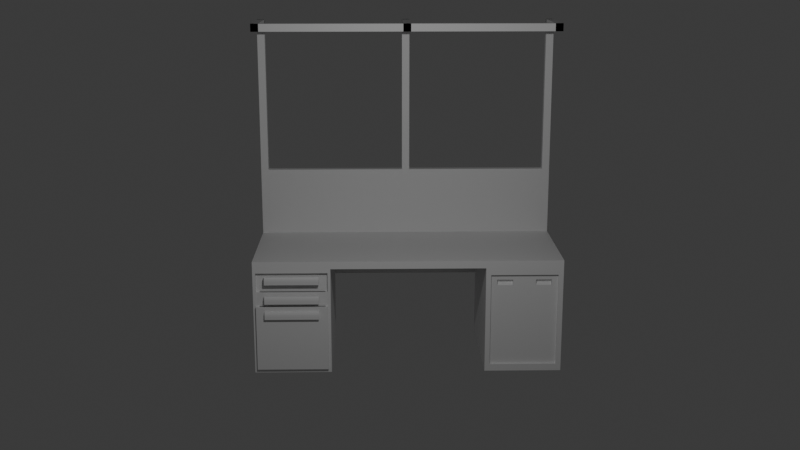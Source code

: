 # Source: etabli.blend  (saved by Blender 4.4.32; exported with 4.5.12 LTS)
import bpy
from mathutils import Matrix  # noqa: F401  (used for matrix-valued properties, if any)

bpy.ops.wm.read_factory_settings(use_empty=True)
scene = bpy.context.scene
scene.name = 'Scene'

# ---- collections
col_collection = bpy.data.collections.new('Collection'); scene.collection.children.link(col_collection)
col_prefab = bpy.data.collections.new('prefab'); col_collection.children.link(col_prefab)
col_etabli = bpy.data.collections.new('etabli'); col_collection.children.link(col_etabli)
col_armoire_gauche = bpy.data.collections.new('armoire gauche'); col_etabli.children.link(col_armoire_gauche)
col_tiroire1 = bpy.data.collections.new('tiroire1'); col_armoire_gauche.children.link(col_tiroire1)
col_tiroire2 = bpy.data.collections.new('tiroire2'); col_armoire_gauche.children.link(col_tiroire2)
col_tiroire3 = bpy.data.collections.new('tiroire3'); col_armoire_gauche.children.link(col_tiroire3)
col_armoire_droite = bpy.data.collections.new('armoire droite'); col_etabli.children.link(col_armoire_droite)
col_environement = bpy.data.collections.new('environement'); col_collection.children.link(col_environement)

# ---- materials (node trees are filled in below, after node groups)
mat_material_002 = bpy.data.materials.new('Material.002')
mat_material_002.alpha_threshold = 0.0
mat_material_002.roughness = 0.5
mat_material_002.line_color = (0.0, 0.0, 0.0, 1.0)
mat_material_011 = bpy.data.materials.new('Material.011')
mat_material_011.alpha_threshold = 0.0
mat_material_011.roughness = 0.5
mat_material_011.line_color = (0.0, 0.0, 0.0, 1.0)
mat_material_004 = bpy.data.materials.new('Material.004')
mat_material_004.alpha_threshold = 0.0
mat_material_004.roughness = 0.5
mat_material_004.line_color = (0.0, 0.0, 0.0, 1.0)
mat_material_013 = bpy.data.materials.new('Material.013')
mat_material_013.alpha_threshold = 0.0
mat_material_013.roughness = 0.5
mat_material_013.line_color = (0.0, 0.0, 0.0, 1.0)
mat_material_003 = bpy.data.materials.new('Material.003')
mat_material_003.alpha_threshold = 0.0
mat_material_003.roughness = 0.5
mat_material_003.line_color = (0.0, 0.0, 0.0, 1.0)
mat_material_008 = bpy.data.materials.new('Material.008')
mat_material_008.alpha_threshold = 0.0
mat_material_008.roughness = 0.5
mat_material_008.line_color = (0.0, 0.0, 0.0, 1.0)
mat_material_010 = bpy.data.materials.new('Material.010')
mat_material_010.alpha_threshold = 0.0
mat_material_010.roughness = 0.5
mat_material_010.line_color = (0.0, 0.0, 0.0, 1.0)
mat_material = bpy.data.materials.new('Material')
mat_material.alpha_threshold = 0.0
mat_material.roughness = 0.5
mat_material.line_color = (0.0, 0.0, 0.0, 1.0)
mat_material_005 = bpy.data.materials.new('Material.005')
mat_material_005.alpha_threshold = 0.0
mat_material_005.roughness = 0.5
mat_material_005.line_color = (0.0, 0.0, 0.0, 1.0)
mat_material_006 = bpy.data.materials.new('Material.006')
mat_material_006.alpha_threshold = 0.0
mat_material_006.roughness = 0.5
mat_material_006.line_color = (0.0, 0.0, 0.0, 1.0)
mat_material_007 = bpy.data.materials.new('Material.007')
mat_material_007.alpha_threshold = 0.0
mat_material_007.roughness = 0.5
mat_material_007.line_color = (0.0, 0.0, 0.0, 1.0)
mat_material_009 = bpy.data.materials.new('Material.009')
mat_material_009.alpha_threshold = 0.0
mat_material_009.roughness = 0.5
mat_material_009.line_color = (0.0, 0.0, 0.0, 1.0)
mat_material_012 = bpy.data.materials.new('Material.012')
mat_material_012.alpha_threshold = 0.0
mat_material_012.roughness = 0.5
mat_material_012.line_color = (0.0, 0.0, 0.0, 1.0)

# ---- material node trees
mat_material_002.use_nodes = True; mat_material_002.node_tree.nodes.clear()
_N = mat_material_002.node_tree.nodes; _L = mat_material_002.node_tree.links
n0 = _N.new('ShaderNodeOutputMaterial'); n0.name = 'Material Output'; n0.location = (300, 300)
n1 = _N.new('ShaderNodeBsdfPrincipled'); n1.name = 'Principled BSDF'; n1.location = (10, 300)
n1.inputs[3].default_value = 1.45
_L.new(n1.outputs[0], n0.inputs[0])
n0.is_active_output = True
mat_material_011.use_nodes = True; mat_material_011.node_tree.nodes.clear()
_N = mat_material_011.node_tree.nodes; _L = mat_material_011.node_tree.links
n0 = _N.new('ShaderNodeOutputMaterial'); n0.name = 'Material Output'; n0.location = (300, 300)
n1 = _N.new('ShaderNodeBsdfPrincipled'); n1.name = 'Principled BSDF'; n1.location = (10, 300)
n1.inputs[3].default_value = 1.45
_L.new(n1.outputs[0], n0.inputs[0])
n0.is_active_output = True
mat_material_004.use_nodes = True; mat_material_004.node_tree.nodes.clear()
_N = mat_material_004.node_tree.nodes; _L = mat_material_004.node_tree.links
n0 = _N.new('ShaderNodeOutputMaterial'); n0.name = 'Material Output'; n0.location = (300, 300)
n1 = _N.new('ShaderNodeBsdfPrincipled'); n1.name = 'Principled BSDF'; n1.location = (10, 300)
n1.inputs[3].default_value = 1.45
_L.new(n1.outputs[0], n0.inputs[0])
n0.is_active_output = True
mat_material_013.use_nodes = True; mat_material_013.node_tree.nodes.clear()
_N = mat_material_013.node_tree.nodes; _L = mat_material_013.node_tree.links
n0 = _N.new('ShaderNodeOutputMaterial'); n0.name = 'Material Output'; n0.location = (300, 300)
n1 = _N.new('ShaderNodeBsdfPrincipled'); n1.name = 'Principled BSDF'; n1.location = (10, 300)
n1.inputs[3].default_value = 1.45
_L.new(n1.outputs[0], n0.inputs[0])
n0.is_active_output = True
mat_material_003.use_nodes = True; mat_material_003.node_tree.nodes.clear()
_N = mat_material_003.node_tree.nodes; _L = mat_material_003.node_tree.links
n0 = _N.new('ShaderNodeOutputMaterial'); n0.name = 'Material Output'; n0.location = (300, 300)
n1 = _N.new('ShaderNodeBsdfPrincipled'); n1.name = 'Principled BSDF'; n1.location = (10, 300)
n1.inputs[3].default_value = 1.45
_L.new(n1.outputs[0], n0.inputs[0])
n0.is_active_output = True
mat_material_008.use_nodes = True; mat_material_008.node_tree.nodes.clear()
_N = mat_material_008.node_tree.nodes; _L = mat_material_008.node_tree.links
n0 = _N.new('ShaderNodeOutputMaterial'); n0.name = 'Material Output'; n0.location = (300, 300)
n1 = _N.new('ShaderNodeBsdfPrincipled'); n1.name = 'Principled BSDF'; n1.location = (10, 300)
n1.inputs[3].default_value = 1.45
_L.new(n1.outputs[0], n0.inputs[0])
n0.is_active_output = True
mat_material_010.use_nodes = True; mat_material_010.node_tree.nodes.clear()
_N = mat_material_010.node_tree.nodes; _L = mat_material_010.node_tree.links
n0 = _N.new('ShaderNodeOutputMaterial'); n0.name = 'Material Output'; n0.location = (300, 300)
n1 = _N.new('ShaderNodeBsdfPrincipled'); n1.name = 'Principled BSDF'; n1.location = (10, 300)
n1.inputs[3].default_value = 1.45
_L.new(n1.outputs[0], n0.inputs[0])
n0.is_active_output = True
mat_material.use_nodes = True; mat_material.node_tree.nodes.clear()
_N = mat_material.node_tree.nodes; _L = mat_material.node_tree.links
n0 = _N.new('ShaderNodeOutputMaterial'); n0.name = 'Material Output'; n0.location = (300, 300)
n1 = _N.new('ShaderNodeBsdfPrincipled'); n1.name = 'Principled BSDF'; n1.location = (10, 300)
n1.inputs[3].default_value = 1.45
_L.new(n1.outputs[0], n0.inputs[0])
n0.is_active_output = True
mat_material_005.use_nodes = True; mat_material_005.node_tree.nodes.clear()
_N = mat_material_005.node_tree.nodes; _L = mat_material_005.node_tree.links
n0 = _N.new('ShaderNodeOutputMaterial'); n0.name = 'Material Output'; n0.location = (300, 300)
n1 = _N.new('ShaderNodeBsdfPrincipled'); n1.name = 'Principled BSDF'; n1.location = (10, 300)
n1.inputs[3].default_value = 1.45
_L.new(n1.outputs[0], n0.inputs[0])
n0.is_active_output = True
mat_material_006.use_nodes = True; mat_material_006.node_tree.nodes.clear()
_N = mat_material_006.node_tree.nodes; _L = mat_material_006.node_tree.links
n0 = _N.new('ShaderNodeOutputMaterial'); n0.name = 'Material Output'; n0.location = (300, 300)
n1 = _N.new('ShaderNodeBsdfPrincipled'); n1.name = 'Principled BSDF'; n1.location = (10, 300)
n1.inputs[3].default_value = 1.45
_L.new(n1.outputs[0], n0.inputs[0])
n0.is_active_output = True
mat_material_007.use_nodes = True; mat_material_007.node_tree.nodes.clear()
_N = mat_material_007.node_tree.nodes; _L = mat_material_007.node_tree.links
n0 = _N.new('ShaderNodeOutputMaterial'); n0.name = 'Material Output'; n0.location = (300, 300)
n1 = _N.new('ShaderNodeBsdfPrincipled'); n1.name = 'Principled BSDF'; n1.location = (10, 300)
n1.inputs[3].default_value = 1.45
_L.new(n1.outputs[0], n0.inputs[0])
n0.is_active_output = True
mat_material_009.use_nodes = True; mat_material_009.node_tree.nodes.clear()
_N = mat_material_009.node_tree.nodes; _L = mat_material_009.node_tree.links
n0 = _N.new('ShaderNodeOutputMaterial'); n0.name = 'Material Output'; n0.location = (300, 300)
n1 = _N.new('ShaderNodeBsdfPrincipled'); n1.name = 'Principled BSDF'; n1.location = (10, 300)
n1.inputs[3].default_value = 1.45
_L.new(n1.outputs[0], n0.inputs[0])
n0.is_active_output = True
mat_material_012.use_nodes = True; mat_material_012.node_tree.nodes.clear()
_N = mat_material_012.node_tree.nodes; _L = mat_material_012.node_tree.links
n0 = _N.new('ShaderNodeOutputMaterial'); n0.name = 'Material Output'; n0.location = (300, 300)
n1 = _N.new('ShaderNodeBsdfPrincipled'); n1.name = 'Principled BSDF'; n1.location = (10, 300)
n1.inputs[3].default_value = 1.45
_L.new(n1.outputs[0], n0.inputs[0])
n0.is_active_output = True

# ---- world
world_world = bpy.data.worlds.new('World'); scene.world = world_world
world_world.use_nodes = True; world_world.node_tree.nodes.clear()
_N = world_world.node_tree.nodes; _L = world_world.node_tree.links
n0 = _N.new('ShaderNodeOutputWorld'); n0.name = 'World Output'; n0.location = (300, 300)
n1 = _N.new('ShaderNodeBackground'); n1.name = 'Background'; n1.location = (10, 300)
n1.inputs[0].default_value = (0.05088, 0.05088, 0.05088, 1.0)
_L.new(n1.outputs[0], n0.inputs[0])
n0.is_active_output = True
world_world.color = (0.05088, 0.05088, 0.05088)
world_world.sun_shadow_jitter_overblur = 0.0

# ---- cameras
cam_camera = bpy.data.cameras.new('Camera')
cam_camera.clip_end = 100.0
cam_camera.ortho_scale = 7.314

# ---- lights
light_light = bpy.data.lights.new('Light', 'POINT')
light_light.energy = 1000.0
light_light.shadow_soft_size = 0.1

# ---- meshes
me_cube_002 = bpy.data.meshes.new('Cube.002')
me_cube_002.from_pydata([(1.0, 0.8689, 0.8689), (1.0, 0.8689, -0.8689), (1.0, -0.8689, 0.8689), (1.0, -0.8689, -0.8689), (-1.0, 1.0, 1.0), (-1.0, 1.0, -1.0), (-1.0, -1.0, 1.0), (-1.0, -1.0, -1.0), (1.0, 1.0, 1.0), (1.0, 1.0, -1.0), (1.0, -1.0, 1.0), (1.0, -1.0, -1.0), (0.8871, 0.8689, 0.8689), (0.8871, 0.8689, -0.8689), (0.8871, -0.8689, 0.8689), (0.8871, -0.8689, -0.8689), (0.9556, 0.8689, 0.8689), (0.9556, 0.8689, -0.8689), (0.9556, -0.8689, 0.8689), (0.9556, -0.8689, -0.8689)], [], [(8, 4, 6, 10), (11, 10, 6, 7), (7, 6, 4, 5), (5, 9, 11, 7), (0, 2, 14, 12), (5, 4, 8, 9), (0, 1, 9, 8), (3, 2, 10, 11), (2, 0, 8, 10), (1, 3, 11, 9), (15, 13, 17, 19), (1, 0, 12, 13), (3, 1, 13, 15), (2, 3, 15, 14), (17, 16, 18, 19), (14, 15, 19, 18), (12, 14, 18, 16), (13, 12, 16, 17)])
_uv = me_cube_002.uv_layers.new(name='UVMap')
_uv.uv.foreach_set('vector', [0.625, 0.5, 0.875, 0.5, 0.875, 0.75, 0.625, 0.75, 0.375, 0.75, 0.625, 0.75, 0.625, 1.0, 0.375, 1.0, 0.375, 0.0, 0.625, 0.0, 0.625, 0.25, 0.375, 0.25, 0.125, 0.5, 0.375, 0.5, 0.375, 0.75, 0.125, 0.75, 0.6086, 0.5164, 0.6086, 0.7336, 0.6086, 0.7336, 0.6086, 0.5164, 0.375, 0.25, 0.625, 0.25, 0.625, 0.5, 0.375, 0.5, 0.6086, 0.5164, 0.3914, 0.5164, 0.375, 0.5, 0.625, 0.5, 0.3914, 0.7336, 0.6086, 0.7336, 0.625, 0.75, 0.375, 0.75, 0.6086, 0.7336, 0.6086, 0.5164, 0.625, 0.5, 0.625, 0.75, 0.3914, 0.5164, 0.3914, 0.7336, 0.375, 0.75, 0.375, 0.5, 0.3914, 0.7336, 0.3914, 0.5164, 0.3914, 0.5164, 0.3914, 0.7336, 0.3914, 0.5164, 0.6086, 0.5164, 0.6086, 0.5164, 0.3914, 0.5164, 0.3914, 0.7336, 0.3914, 0.5164, 0.3914, 0.5164, 0.3914, 0.7336, 0.6086, 0.7336, 0.3914, 0.7336, 0.3914, 0.7336, 0.6086, 0.7336, 0.3914, 0.5164, 0.6086, 0.5164, 0.6086, 0.7336, 0.3914, 0.7336, 0.6086, 0.7336, 0.3914, 0.7336, 0.3914, 0.7336, 0.6086, 0.7336, 0.6086, 0.5164, 0.6086, 0.7336, 0.6086, 0.7336, 0.6086, 0.5164, 0.3914, 0.5164, 0.6086, 0.5164, 0.6086, 0.5164, 0.3914, 0.5164])
me_cube_002.materials.append(mat_material_002)
me_cube_002.use_mirror_vertex_groups = False
me_cube_002.update()
me_cube_013 = bpy.data.meshes.new('Cube.013')
me_cube_013.from_pydata([(-1.0, -1.0, -1.0), (-1.0, -1.0, 1.0), (-1.0, 1.0, -1.0), (-1.0, 1.0, 1.0), (1.0, -1.0, -1.0), (1.0, 1.0, -1.0), (1.0, -1.0, -0.1561), (-0.1561, -1.0, 1.0), (0.912, -1.0, 0.2863), (0.6614, -1.0, 0.6614), (0.2863, -1.0, 0.912), (-0.1561, 1.0, 1.0), (1.0, 1.0, -0.1561), (0.2863, 1.0, 0.912), (0.6614, 1.0, 0.6614), (0.912, 1.0, 0.2863)], [], [(0, 1, 3, 2), (4, 6, 8, 9, 10, 7, 1, 0), (2, 3, 11, 13, 14, 15, 12, 5), (2, 5, 4, 0), (5, 12, 6, 4), (11, 7, 10, 13), (13, 10, 9, 14), (14, 9, 8, 15), (15, 8, 6, 12), (11, 3, 1, 7)])
_uv = me_cube_013.uv_layers.new(name='UVMap')
_uv.uv.foreach_set('vector', [0.375, 0.0, 0.625, 0.0, 0.625, 0.25, 0.375, 0.25, 0.375, 0.75, 0.4805, 0.75, 0.5358, 0.761, 0.5827, 0.7923, 0.614, 0.8392, 0.625, 0.8945, 0.625, 1.0, 0.375, 1.0, 0.375, 0.25, 0.625, 0.25, 0.625, 0.3555, 0.614, 0.4108, 0.5827, 0.4577, 0.5358, 0.489, 0.4805, 0.5, 0.375, 0.5, 0.125, 0.5, 0.375, 0.5, 0.375, 0.75, 0.125, 0.75, 0.375, 0.5, 0.4805, 0.5, 0.4805, 0.75, 0.375, 0.75, 0.7695, 0.5, 0.7695, 0.75, 0.7142, 0.75, 0.7142, 0.5, 0.7142, 0.5, 0.7142, 0.75, 0.625, 0.75, 0.625, 0.5, 0.625, 0.5, 0.625, 0.75, 0.5358, 0.75, 0.5358, 0.5, 0.5358, 0.5, 0.5358, 0.75, 0.4805, 0.75, 0.4805, 0.5, 0.7695, 0.5, 0.875, 0.5, 0.875, 0.75, 0.7695, 0.75])
me_cube_013.update()
me_cube_001 = bpy.data.meshes.new('Cube.001')
me_cube_001.from_pydata([(-1.0, -1.0, -1.0), (-1.0, -1.0, 1.0), (-1.0, 1.0, -1.0), (-1.0, 1.0, 1.0), (1.0, -0.925, -0.925), (1.0, -0.925, 0.925), (1.0, 0.925, -0.925), (1.0, 0.925, 0.925), (1.0, 1.0, 1.0), (1.0, 1.0, -1.0), (1.0, -1.0, -1.0), (1.0, -1.0, 1.0), (0.9399, 0.925, 0.925), (0.9399, 0.925, -0.925), (0.9399, -0.925, -0.925), (0.9399, -0.925, 0.925), (-1.0, -1.0, 0.8054), (-1.0, 1.0, 0.8054), (1.0, 1.0, 0.8054), (1.0, -1.0, 0.8054), (1.0, 0.925, 0.745), (1.0, -0.925, 0.745), (0.9399, 0.925, 0.745), (0.9399, -0.925, 0.745), (-1.0, 1.0, 0.6051), (1.0, 1.0, 0.6051), (1.0, -1.0, 0.6051), (1.0, 0.925, 0.5598), (1.0, -0.925, 0.5598), (0.9399, 0.925, 0.5598), (0.9399, -0.925, 0.5598), (-1.0, -1.0, 0.6051), (-1.0, 1.0, 0.3174), (1.0, 1.0, 0.3174), (1.0, -1.0, 0.3174), (1.0, 0.925, 0.2936), (1.0, -0.925, 0.2936), (0.9399, 0.925, 0.2936), (0.9399, -0.925, 0.2936), (-1.0, -1.0, 0.3174), (-1.0, -0.9007, -1.0), (-1.0, -0.9007, 1.0), (1.0, -0.9007, -1.0), (1.0, -0.9007, 1.0), (1.0, -0.8332, -0.925), (1.0, -0.8332, 0.925), (0.9399, -0.8332, -0.925), (0.9399, -0.8332, 0.925), (0.9399, -0.8332, 0.745), (-1.0, -0.9007, 0.8054), (-1.0, -0.9007, 0.6051), (0.9399, -0.8332, 0.5598), (0.9399, -0.8332, 0.2936), (-1.0, -0.9007, 0.3174), (-1.0, 0.9369, 1.0), (1.0, 0.9369, -1.0), (1.0, 0.8667, -0.925), (0.9399, 0.8667, -0.925), (-1.0, 0.9369, 0.8054), (-1.0, 0.9369, 0.6051), (-1.0, 0.9369, 0.3174), (-1.0, 0.9369, -1.0), (1.0, 0.9369, 1.0), (1.0, 0.8667, 0.925), (0.9399, 0.8667, 0.925), (0.9399, 0.8667, 0.745), (0.9399, 0.8667, 0.5598), (0.9399, 0.8667, 0.2936), (0.9946, -0.8332, 0.5598), (0.9946, -0.925, 0.5598), (0.9946, 0.925, 0.5598), (0.9946, 0.925, 0.2936), (0.9946, -0.925, 0.2936), (0.9946, -0.8332, 0.2936), (0.9946, 0.8667, 0.5598), (0.9946, 0.8667, 0.2936), (0.9709, 0.8667, 0.2936), (0.9709, 0.925, 0.2936), (0.9709, -0.925, 0.2936), (0.9709, -0.925, 0.5598), (0.9709, -0.8332, 0.2936), (0.9709, -0.8332, 0.5598), (0.9709, 0.8667, 0.5598), (0.9709, 0.925, 0.5598), (0.9399, 0.925, -0.925), (0.9399, -0.925, -0.925), (0.9399, 0.925, 0.2936), (0.9399, -0.925, 0.2936), (1.051, 0.925, 0.2936), (1.051, 0.925, -0.925), (1.051, -0.925, -0.925), (1.051, -0.925, 0.2936), (1.022, 0.925, 0.2936), (1.022, 0.925, -0.925), (1.022, -0.925, 0.2936), (1.022, -0.925, -0.925), (0.9399, -0.8332, -0.925), (0.9399, -0.8332, 0.2936), (1.051, -0.8332, -0.925), (1.051, -0.8332, 0.2936), (1.022, -0.8332, -0.925), (1.022, -0.8332, 0.2936), (0.9399, 0.8667, -0.925), (1.051, 0.8667, -0.925), (1.022, 0.8667, 0.2936), (0.9399, 0.8667, 0.2936), (1.051, 0.8667, 0.2936), (1.022, 0.8667, -0.925)], [], [(58, 54, 3, 17), (17, 3, 8, 18), (56, 6, 13, 57), (19, 11, 1, 16), (40, 42, 10, 0), (43, 41, 1, 11), (35, 6, 9, 33), (44, 4, 10, 42), (63, 7, 8, 62), (21, 5, 11, 19), (48, 47, 15, 23), (45, 5, 15, 47), (20, 7, 12, 22), (36, 4, 14, 38), (5, 21, 23, 15), (27, 20, 22, 29), (51, 48, 23, 30), (28, 21, 19, 26), (7, 20, 18, 8), (26, 19, 16, 31), (24, 17, 18, 25), (59, 58, 17, 24), (60, 59, 24, 32), (32, 24, 25, 33), (34, 26, 31, 39), (36, 28, 26, 34), (80, 76, 75, 73), (35, 27, 29, 37), (21, 28, 30, 23), (20, 27, 25, 18), (6, 35, 37, 13), (4, 36, 34, 10), (10, 34, 39, 0), (2, 32, 33, 9), (61, 60, 32, 2), (28, 36, 38, 30), (27, 35, 33, 25), (73, 68, 69, 72), (0, 39, 53, 40), (79, 78, 72, 69), (39, 31, 50, 53), (31, 16, 49, 50), (66, 65, 48, 51), (63, 45, 47, 64), (65, 64, 47, 48), (5, 45, 43, 11), (56, 44, 42, 55), (62, 54, 41, 43), (61, 55, 42, 40), (4, 44, 46, 14), (16, 1, 41, 49), (2, 9, 55, 61), (8, 3, 54, 62), (6, 56, 55, 9), (22, 12, 64, 65), (7, 63, 64, 12), (29, 22, 65, 66), (76, 77, 71, 75), (40, 53, 60, 61), (53, 50, 59, 60), (50, 49, 58, 59), (45, 63, 62, 43), (44, 56, 57, 46), (49, 41, 54, 58), (75, 74, 68, 73), (71, 70, 74, 75), (78, 80, 73, 72), (81, 79, 69, 68), (83, 82, 74, 70), (77, 83, 70, 71), (82, 81, 68, 74), (52, 34, 39, 53, 60, 32, 33, 67), (37, 29, 83, 77), (29, 66, 82, 83), (51, 30, 79, 81), (38, 52, 80, 78), (67, 37, 77, 76), (30, 38, 78, 79), (52, 67, 76, 80), (93, 92, 88, 89), (98, 99, 91, 90), (101, 94, 91, 99), (94, 95, 90, 91), (107, 93, 89, 103), (102, 84, 93, 107), (87, 85, 95, 94), (97, 87, 94, 101), (84, 86, 92, 93), (85, 96, 100, 95), (95, 100, 98, 90), (104, 101, 99, 106), (103, 106, 99, 98), (89, 88, 106, 103), (92, 104, 106, 88), (86, 105, 104, 92), (96, 102, 107, 100), (100, 107, 103, 98)])
_uv = me_cube_001.uv_layers.new(name='UVMap')
_uv.uv.foreach_set('vector', [0.6007, 0.2421, 0.625, 0.2421, 0.625, 0.25, 0.6007, 0.25, 0.6007, 0.25, 0.625, 0.25, 0.625, 0.5, 0.6007, 0.5, 0.3844, 0.5167, 0.3844, 0.5094, 0.3844, 0.5094, 0.3844, 0.5167, 0.6007, 0.75, 0.625, 0.75, 0.625, 1.0, 0.6007, 1.0, 0.125, 0.7376, 0.375, 0.7376, 0.375, 0.75, 0.125, 0.75, 0.625, 0.7376, 0.875, 0.7376, 0.875, 0.75, 0.625, 0.75, 0.5367, 0.5094, 0.3844, 0.5094, 0.375, 0.5, 0.5397, 0.5, 0.3844, 0.7291, 0.3844, 0.7406, 0.375, 0.75, 0.375, 0.7376, 0.6156, 0.5167, 0.6156, 0.5094, 0.625, 0.5, 0.625, 0.5079, 0.5931, 0.7406, 0.6156, 0.7406, 0.625, 0.75, 0.6007, 0.75, 0.5931, 0.7291, 0.6156, 0.7291, 0.6156, 0.7406, 0.5931, 0.7406, 0.6156, 0.7291, 0.6156, 0.7406, 0.6156, 0.7406, 0.6156, 0.7291, 0.5931, 0.5094, 0.6156, 0.5094, 0.6156, 0.5094, 0.5931, 0.5094, 0.5367, 0.7406, 0.3844, 0.7406, 0.3844, 0.7406, 0.5367, 0.7406, 0.6156, 0.7406, 0.5931, 0.7406, 0.5931, 0.7406, 0.6156, 0.7406, 0.57, 0.5094, 0.5931, 0.5094, 0.5931, 0.5094, 0.57, 0.5094, 0.57, 0.7291, 0.5931, 0.7291, 0.5931, 0.7406, 0.57, 0.7406, 0.57, 0.7406, 0.5931, 0.7406, 0.6007, 0.75, 0.5756, 0.75, 0.6156, 0.5094, 0.5931, 0.5094, 0.6007, 0.5, 0.625, 0.5, 0.5756, 0.75, 0.6007, 0.75, 0.6007, 1.0, 0.5756, 1.0, 0.5756, 0.25, 0.6007, 0.25, 0.6007, 0.5, 0.5756, 0.5, 0.5756, 0.2421, 0.6007, 0.2421, 0.6007, 0.25, 0.5756, 0.25, 0.5397, 0.2421, 0.5756, 0.2421, 0.5756, 0.25, 0.5397, 0.25, 0.5397, 0.25, 0.5756, 0.25, 0.5756, 0.5, 0.5397, 0.5, 0.5397, 0.75, 0.5756, 0.75, 0.5756, 1.0, 0.5397, 1.0, 0.5367, 0.7406, 0.57, 0.7406, 0.5756, 0.75, 0.5397, 0.75, 0.0, 0.0, 0.0, 0.0, 0.0, 0.0, 0.0, 0.0, 0.5367, 0.5094, 0.57, 0.5094, 0.57, 0.5094, 0.5367, 0.5094, 0.5931, 0.7406, 0.57, 0.7406, 0.57, 0.7406, 0.5931, 0.7406, 0.5931, 0.5094, 0.57, 0.5094, 0.5756, 0.5, 0.6007, 0.5, 0.3844, 0.5094, 0.5367, 0.5094, 0.5367, 0.5094, 0.3844, 0.5094, 0.3844, 0.7406, 0.5367, 0.7406, 0.5397, 0.75, 0.375, 0.75, 0.375, 0.75, 0.5397, 0.75, 0.5397, 1.0, 0.375, 1.0, 0.375, 0.25, 0.5397, 0.25, 0.5397, 0.5, 0.375, 0.5, 0.375, 0.2421, 0.5397, 0.2421, 0.5397, 0.25, 0.375, 0.25, 0.57, 0.7406, 0.5367, 0.7406, 0.5367, 0.7406, 0.57, 0.7406, 0.57, 0.5094, 0.5367, 0.5094, 0.5397, 0.5, 0.5756, 0.5, 0.5367, 0.7291, 0.57, 0.7291, 0.57, 0.7406, 0.5367, 0.7406, 0.375, 0.0, 0.5397, 0.0, 0.5397, 0.01241, 0.375, 0.01241, 0.57, 0.7406, 0.5367, 0.7406, 0.5367, 0.7406, 0.57, 0.7406, 0.5397, 0.0, 0.5756, 0.0, 0.5756, 0.01241, 0.5397, 0.01241, 0.5756, 0.0, 0.6007, 0.0, 0.6007, 0.01241, 0.5756, 0.01241, 0.57, 0.5167, 0.5931, 0.5167, 0.5931, 0.7291, 0.57, 0.7291, 0.6156, 0.5167, 0.6156, 0.7291, 0.6156, 0.7291, 0.6156, 0.5167, 0.5931, 0.5167, 0.6156, 0.5167, 0.6156, 0.7291, 0.5931, 0.7291, 0.6156, 0.7406, 0.6156, 0.7291, 0.625, 0.7376, 0.625, 0.75, 0.3844, 0.5167, 0.3844, 0.7291, 0.375, 0.7376, 0.375, 0.5079, 0.625, 0.5079, 0.875, 0.5079, 0.875, 0.7376, 0.625, 0.7376, 0.125, 0.5079, 0.375, 0.5079, 0.375, 0.7376, 0.125, 0.7376, 0.3844, 0.7406, 0.3844, 0.7291, 0.3844, 0.7291, 0.3844, 0.7406, 0.6007, 0.0, 0.625, 0.0, 0.625, 0.01241, 0.6007, 0.01241, 0.125, 0.5, 0.375, 0.5, 0.375, 0.5079, 0.125, 0.5079, 0.625, 0.5, 0.875, 0.5, 0.875, 0.5079, 0.625, 0.5079, 0.3844, 0.5094, 0.3844, 0.5167, 0.375, 0.5079, 0.375, 0.5, 0.5931, 0.5094, 0.6156, 0.5094, 0.6156, 0.5167, 0.5931, 0.5167, 0.6156, 0.5094, 0.6156, 0.5167, 0.6156, 0.5167, 0.6156, 0.5094, 0.57, 0.5094, 0.5931, 0.5094, 0.5931, 0.5167, 0.57, 0.5167, 0.5367, 0.5167, 0.5367, 0.5094, 0.5367, 0.5094, 0.5367, 0.5167, 0.375, 0.01241, 0.5397, 0.01241, 0.5397, 0.2421, 0.375, 0.2421, 0.5397, 0.01241, 0.5756, 0.01241, 0.5756, 0.2421, 0.5397, 0.2421, 0.5756, 0.01241, 0.6007, 0.01241, 0.6007, 0.2421, 0.5756, 0.2421, 0.6156, 0.7291, 0.6156, 0.5167, 0.625, 0.5079, 0.625, 0.7376, 0.3844, 0.7291, 0.3844, 0.5167, 0.3844, 0.5167, 0.3844, 0.7291, 0.6007, 0.01241, 0.625, 0.01241, 0.625, 0.2421, 0.6007, 0.2421, 0.5367, 0.5167, 0.57, 0.5167, 0.57, 0.7291, 0.5367, 0.7291, 0.5367, 0.5094, 0.57, 0.5094, 0.57, 0.5167, 0.5367, 0.5167, 0.5367, 0.7406, 0.5367, 0.7291, 0.5367, 0.7291, 0.5367, 0.7406, 0.57, 0.7291, 0.57, 0.7406, 0.57, 0.7406, 0.57, 0.7291, 0.57, 0.5094, 0.57, 0.5167, 0.57, 0.5167, 0.57, 0.5094, 0.5367, 0.5094, 0.57, 0.5094, 0.57, 0.5094, 0.5367, 0.5094, 0.57, 0.5167, 0.57, 0.7291, 0.57, 0.7291, 0.57, 0.5167, 0.0, 0.0, 0.0, 0.0, 0.0, 0.0, 0.0, 0.0, 0.0, 0.0, 0.0, 0.0, 0.0, 0.0, 0.0, 0.0, 0.5367, 0.5094, 0.57, 0.5094, 0.57, 0.5094, 0.5367, 0.5094, 0.57, 0.5094, 0.57, 0.5167, 0.57, 0.5167, 0.57, 0.5094, 0.57, 0.7291, 0.57, 0.7406, 0.57, 0.7406, 0.57, 0.7291, 0.5367, 0.7406, 0.5367, 0.7291, 0.5367, 0.7291, 0.5367, 0.7406, 0.5367, 0.5167, 0.5367, 0.5094, 0.5367, 0.5094, 0.5367, 0.5167, 0.57, 0.7406, 0.5367, 0.7406, 0.5367, 0.7406, 0.57, 0.7406, 0.0, 0.0, 0.0, 0.0, 0.0, 0.0, 0.0, 0.0, 0.3844, 0.5094, 0.5367, 0.5094, 0.5367, 0.5094, 0.3844, 0.5094, 0.3844, 0.7291, 0.5367, 0.7291, 0.5367, 0.7406, 0.3844, 0.7406, 0.5367, 0.7291, 0.5367, 0.7406, 0.5367, 0.7406, 0.5367, 0.7291, 0.5367, 0.7406, 0.3844, 0.7406, 0.3844, 0.7406, 0.5367, 0.7406, 0.3844, 0.5167, 0.3844, 0.5094, 0.3844, 0.5094, 0.3844, 0.5167, 0.3844, 0.5167, 0.3844, 0.5094, 0.3844, 0.5094, 0.3844, 0.5167, 0.5367, 0.7406, 0.3844, 0.7406, 0.3844, 0.7406, 0.5367, 0.7406, 0.5367, 0.7291, 0.5367, 0.7406, 0.5367, 0.7406, 0.5367, 0.7291, 0.3844, 0.5094, 0.5367, 0.5094, 0.5367, 0.5094, 0.3844, 0.5094, 0.3844, 0.7406, 0.3844, 0.7291, 0.3844, 0.7291, 0.3844, 0.7406, 0.3844, 0.7406, 0.3844, 0.7291, 0.3844, 0.7291, 0.3844, 0.7406, 0.5367, 0.5167, 0.5367, 0.7291, 0.5367, 0.7291, 0.5367, 0.5167, 0.3844, 0.5167, 0.5367, 0.5167, 0.5367, 0.7291, 0.3844, 0.7291, 0.3844, 0.5094, 0.5367, 0.5094, 0.5367, 0.5167, 0.3844, 0.5167, 0.5367, 0.5094, 0.5367, 0.5167, 0.5367, 0.5167, 0.5367, 0.5094, 0.5367, 0.5094, 0.5367, 0.5167, 0.5367, 0.5167, 0.5367, 0.5094, 0.3844, 0.7291, 0.3844, 0.5167, 0.3844, 0.5167, 0.3844, 0.7291, 0.3844, 0.7291, 0.3844, 0.5167, 0.3844, 0.5167, 0.3844, 0.7291])
me_cube_001.update()
me_cube_014 = bpy.data.meshes.new('Cube.014')
me_cube_014.from_pydata([(1.0, 0.8689, 0.8689), (0.9057, -0.7, 0.7143), (0.9057, 0.3, 0.7143), (1.0, 0.8689, -0.8689), (0.9057, -0.3, 0.7143), (1.0, -0.8689, 0.8689), (0.9057, 0.7, 0.7143), (1.0, -0.8689, -0.8689), (-1.0, 1.0, 1.0), (-1.0, 1.0, -1.0), (-1.0, -1.0, 1.0), (-1.0, -1.0, -1.0), (1.0, 1.0, 1.0), (1.0, 1.0, -1.0), (1.0, -1.0, 1.0), (1.0, -1.0, -1.0), (0.8871, 0.8689, 0.8689), (0.8871, 0.8689, -0.8689), (0.8871, -0.8689, 0.8689), (0.8871, -0.8689, -0.8689), (0.9556, 0.8689, 0.8689), (0.9556, 0.8689, -0.8689), (0.9556, -0.8689, 0.8689), (0.9556, -0.8689, -0.8689), (0.9556, 0.3, 0.7677), (0.9556, 0.3, 0.6609), (0.9556, 0.7, 0.6609), (0.9556, 0.7, 0.7677), (0.9556, -0.7, 0.7677), (0.9556, -0.7, 0.6609), (0.9556, -0.3, 0.7677), (0.9556, -0.3, 0.6609), (1.0, 7.0, 0.2857), (-1.0, 7.0, 0.2857), (1.0, -1.0, 1.071), (1.0, -1.0, 0.2857), (1.0, -0.8, 1.071), (1.0, 6.8, 1.071), (1.0, 2.9, 1.071), (1.0, 7.0, 1.071), (1.0, 3.1, 1.071), (-1.0, -1.0, 1.071), (-1.0, -1.0, 0.2857), (-1.0, -0.8, 1.071), (-1.0, 6.8, 1.071), (-1.0, 7.0, 1.071), (-1.0, 2.9, 1.071), (-1.0, 3.1, 1.071), (1.0, 3.1, 2.429), (1.0, 2.9, 2.429), (-1.0, 2.9, 2.429), (-1.0, 3.1, 2.429), (1.0, 6.8, 2.429), (-1.0, 6.8, 2.429), (1.0, -0.8, 2.429), (-1.0, -0.8, 2.429), (1.0, 6.869, 0.8689), (0.9057, 5.3, 0.7143), (0.9057, 6.3, 0.7143), (1.0, 6.869, -0.8689), (0.9057, 5.7, 0.7143), (1.0, 5.131, 0.8689), (0.9057, 6.7, 0.7143), (1.0, 5.131, -0.8689), (-1.0, 7.0, 1.0), (-1.0, 7.0, -1.0), (-1.0, 5.0, 1.0), (-1.0, 5.0, -1.0), (1.0, 7.0, 1.0), (1.0, 7.0, -1.0), (1.0, 5.0, 1.0), (1.0, 5.0, -1.0), (0.8871, 6.869, 0.8689), (0.8871, 6.869, -0.8689), (0.8871, 5.131, 0.8689), (0.8871, 5.131, -0.8689), (0.9556, 6.869, 0.8689), (0.9556, 6.869, -0.8689), (0.9556, 5.131, 0.8689), (0.9556, 5.131, -0.8689), (0.9556, 6.3, 0.7677), (0.9556, 6.3, 0.6609), (0.9556, 6.7, 0.6609), (0.9556, 6.7, 0.7677), (0.9556, 5.3, 0.7677), (0.9556, 5.3, 0.6609), (0.9556, 5.7, 0.7677), (0.9556, 5.7, 0.6609)], [], [(12, 8, 10, 14), (15, 14, 10, 11), (11, 10, 8, 9), (9, 13, 15, 11), (0, 5, 18, 16), (9, 8, 12, 13), (0, 3, 13, 12), (7, 5, 14, 15), (5, 0, 12, 14), (3, 7, 15, 13), (19, 17, 21, 23), (3, 0, 16, 17), (7, 3, 17, 19), (5, 7, 19, 18), (29, 28, 22, 23, 21, 20, 27, 26, 25, 24, 30, 31), (30, 24, 22, 28), (27, 20, 22, 24), (18, 19, 23, 22), (16, 18, 22, 20), (17, 16, 20, 21), (24, 2, 6, 27), (6, 26, 27), (2, 24, 25), (26, 6, 2, 25), (28, 1, 4, 30), (4, 31, 30), (1, 28, 29), (31, 4, 1, 29), (36, 34, 35, 32, 39, 37, 52, 48, 40, 38, 49, 54), (41, 42, 35, 34), (51, 48, 52, 53), (49, 50, 55, 54), (51, 53, 44, 45, 33, 42, 41, 43, 55, 50, 46, 47), (33, 32, 35, 42), (32, 33, 45, 39), (50, 49, 38, 46), (38, 40, 47, 46), (48, 51, 47, 40), (53, 52, 37, 44), (44, 37, 39, 45), (36, 43, 41, 34), (54, 55, 43, 36), (68, 64, 66, 70), (71, 70, 66, 67), (67, 66, 64, 65), (65, 69, 71, 67), (56, 61, 74, 72), (65, 64, 68, 69), (56, 59, 69, 68), (63, 61, 70, 71), (61, 56, 68, 70), (59, 63, 71, 69), (75, 73, 77, 79), (59, 56, 72, 73), (63, 59, 73, 75), (61, 63, 75, 74), (85, 84, 78, 79, 77, 76, 83, 82, 81, 80, 86, 87), (86, 80, 78, 84), (83, 76, 78, 80), (74, 75, 79, 78), (72, 74, 78, 76), (73, 72, 76, 77), (80, 58, 62, 83), (62, 82, 83), (58, 80, 81), (82, 62, 58, 81), (84, 57, 60, 86), (60, 87, 86), (57, 84, 85), (87, 60, 57, 85)])
me_cube_014.polygons.foreach_set('material_index', [0, 0, 0, 0, 0, 0, 0, 0, 0, 0, 0, 0, 0, 0, 0, 0, 0, 0, 0, 0, 0, 0, 0, 0, 0, 0, 0, 0, 1, 1, 1, 1, 1, 1, 1, 1, 1, 1, 1, 1, 1, 1, 2, 2, 2, 2, 2, 2, 2, 2, 2, 2, 2, 2, 2, 2, 2, 2, 2, 2, 2, 2, 2, 2, 2, 2, 2, 2, 2, 2])
_uv = me_cube_014.uv_layers.new(name='UVMap')
_uv.uv.foreach_set('vector', [0.625, 0.5, 0.875, 0.5, 0.875, 0.75, 0.625, 0.75, 0.375, 0.75, 0.625, 0.75, 0.625, 1.0, 0.375, 1.0, 0.375, 0.0, 0.625, 0.0, 0.625, 0.25, 0.375, 0.25, 0.125, 0.5, 0.375, 0.5, 0.375, 0.75, 0.125, 0.75, 0.6086, 0.5164, 0.6086, 0.7336, 0.6086, 0.7336, 0.6086, 0.5164, 0.375, 0.25, 0.625, 0.25, 0.625, 0.5, 0.375, 0.5, 0.6086, 0.5164, 0.3914, 0.5164, 0.375, 0.5, 0.625, 0.5, 0.3914, 0.7336, 0.6086, 0.7336, 0.625, 0.75, 0.375, 0.75, 0.6086, 0.7336, 0.6086, 0.5164, 0.625, 0.5, 0.625, 0.75, 0.3914, 0.5164, 0.3914, 0.7336, 0.375, 0.75, 0.375, 0.5, 0.3914, 0.7336, 0.3914, 0.5164, 0.3914, 0.5164, 0.3914, 0.7336, 0.3914, 0.5164, 0.6086, 0.5164, 0.6086, 0.5164, 0.3914, 0.5164, 0.3914, 0.7336, 0.3914, 0.5164, 0.3914, 0.5164, 0.3914, 0.7336, 0.6086, 0.7336, 0.3914, 0.7336, 0.3914, 0.7336, 0.6086, 0.7336, 0.5826, 0.7125, 0.596, 0.7125, 0.6086, 0.7336, 0.3914, 0.7336, 0.3914, 0.5164, 0.6086, 0.5164, 0.596, 0.5375, 0.5826, 0.5375, 0.5826, 0.5875, 0.596, 0.5875, 0.596, 0.6625, 0.5826, 0.6625, 0.596, 0.6625, 0.596, 0.5875, 0.6086, 0.7336, 0.596, 0.7125, 0.596, 0.5375, 0.6086, 0.5164, 0.6086, 0.7336, 0.596, 0.5875, 0.6086, 0.7336, 0.3914, 0.7336, 0.3914, 0.7336, 0.6086, 0.7336, 0.6086, 0.5164, 0.6086, 0.7336, 0.6086, 0.7336, 0.6086, 0.5164, 0.3914, 0.5164, 0.6086, 0.5164, 0.6086, 0.5164, 0.3914, 0.5164, 0.5072, 0.0, 0.375, 0.0, 0.375, 0.25, 0.5072, 0.25, 0.375, 0.25, 0.375, 0.3822, 0.5072, 0.25, 0.375, 1.0, 0.5072, 1.0, 0.375, 0.8678, 0.2572, 0.5, 0.125, 0.5, 0.125, 0.75, 0.2572, 0.75, 0.5072, 0.0, 0.375, 0.0, 0.375, 0.25, 0.5072, 0.25, 0.375, 0.25, 0.375, 0.3822, 0.5072, 0.25, 0.375, 1.0, 0.5072, 1.0, 0.375, 0.8678, 0.2572, 0.5, 0.125, 0.5, 0.125, 0.75, 0.2572, 0.75, 0.7167, 0.7438, 0.7167, 0.75, 0.625, 0.75, 0.625, 0.5, 0.7167, 0.5, 0.7167, 0.5062, 0.875, 0.5063, 0.875, 0.6219, 0.7167, 0.6219, 0.7167, 0.6281, 0.875, 0.6281, 0.875, 0.7437, 0.375, 0.8417, 0.375, 0.75, 0.625, 0.75, 0.625, 0.8417, 0.375, 0.1281, 0.625, 0.1281, 0.625, 0.2438, 0.375, 0.2438, 0.625, 0.1219, 0.375, 0.1219, 0.375, 0.00625, 0.625, 0.00625, 0.125, 0.6219, 0.125, 0.5063, 0.2833, 0.5062, 0.2833, 0.5, 0.375, 0.5, 0.375, 0.75, 0.2833, 0.75, 0.2833, 0.7437, 0.125, 0.7437, 0.125, 0.6281, 0.2833, 0.6281, 0.2833, 0.6219, 0.375, 0.5, 0.625, 0.5, 0.625, 0.75, 0.375, 0.75, 0.625, 0.5, 0.375, 0.5, 0.375, 0.4083, 0.625, 0.4083, 0.625, 0.6708, 0.625, 0.6708, 0.625, 0.75, 0.625, 0.75, 0.375, 0.75, 0.375, 0.75, 0.375, 1.0, 0.375, 1.0, 0.125, 0.6708, 0.125, 0.6708, 0.125, 0.75, 0.125, 0.75, 0.625, 0.6708, 0.625, 0.6708, 0.625, 0.75, 0.625, 0.75, 0.375, 1.0, 0.375, 0.75, 0.375, 0.75, 0.375, 1.0, 0.375, 0.75, 0.375, 1.0, 0.375, 1.0, 0.375, 0.75, 0.125, 0.6708, 0.125, 0.6708, 0.125, 0.75, 0.125, 0.75, 0.625, 0.5, 0.875, 0.5, 0.875, 0.75, 0.625, 0.75, 0.375, 0.75, 0.625, 0.75, 0.625, 1.0, 0.375, 1.0, 0.375, 0.0, 0.625, 0.0, 0.625, 0.25, 0.375, 0.25, 0.125, 0.5, 0.375, 0.5, 0.375, 0.75, 0.125, 0.75, 0.6086, 0.5164, 0.6086, 0.7336, 0.6086, 0.7336, 0.6086, 0.5164, 0.375, 0.25, 0.625, 0.25, 0.625, 0.5, 0.375, 0.5, 0.6086, 0.5164, 0.3914, 0.5164, 0.375, 0.5, 0.625, 0.5, 0.3914, 0.7336, 0.6086, 0.7336, 0.625, 0.75, 0.375, 0.75, 0.6086, 0.7336, 0.6086, 0.5164, 0.625, 0.5, 0.625, 0.75, 0.3914, 0.5164, 0.3914, 0.7336, 0.375, 0.75, 0.375, 0.5, 0.3914, 0.7336, 0.3914, 0.5164, 0.3914, 0.5164, 0.3914, 0.7336, 0.3914, 0.5164, 0.6086, 0.5164, 0.6086, 0.5164, 0.3914, 0.5164, 0.3914, 0.7336, 0.3914, 0.5164, 0.3914, 0.5164, 0.3914, 0.7336, 0.6086, 0.7336, 0.3914, 0.7336, 0.3914, 0.7336, 0.6086, 0.7336, 0.5826, 0.7125, 0.596, 0.7125, 0.6086, 0.7336, 0.3914, 0.7336, 0.3914, 0.5164, 0.6086, 0.5164, 0.596, 0.5375, 0.5826, 0.5375, 0.5826, 0.5875, 0.596, 0.5875, 0.596, 0.6625, 0.5826, 0.6625, 0.596, 0.6625, 0.596, 0.5875, 0.6086, 0.7336, 0.596, 0.7125, 0.596, 0.5375, 0.6086, 0.5164, 0.6086, 0.7336, 0.596, 0.5875, 0.6086, 0.7336, 0.3914, 0.7336, 0.3914, 0.7336, 0.6086, 0.7336, 0.6086, 0.5164, 0.6086, 0.7336, 0.6086, 0.7336, 0.6086, 0.5164, 0.3914, 0.5164, 0.6086, 0.5164, 0.6086, 0.5164, 0.3914, 0.5164, 0.5072, 0.0, 0.375, 0.0, 0.375, 0.25, 0.5072, 0.25, 0.375, 0.25, 0.375, 0.3822, 0.5072, 0.25, 0.375, 1.0, 0.5072, 1.0, 0.375, 0.8678, 0.2572, 0.5, 0.125, 0.5, 0.125, 0.75, 0.2572, 0.75, 0.5072, 0.0, 0.375, 0.0, 0.375, 0.25, 0.5072, 0.25, 0.375, 0.25, 0.375, 0.3822, 0.5072, 0.25, 0.375, 1.0, 0.5072, 1.0, 0.375, 0.8678, 0.2572, 0.5, 0.125, 0.5, 0.125, 0.75, 0.2572, 0.75])
me_cube_014.materials.append(mat_material_011)
me_cube_014.materials.append(mat_material_004)
me_cube_014.materials.append(mat_material_013)
me_cube_014.use_mirror_vertex_groups = False
me_cube_014.update()
me_cube_003 = bpy.data.meshes.new('Cube.003')
me_cube_003.from_pydata([(1.0, 1.0, 1.0), (1.0, 1.0, -1.0), (1.0, -1.0, 1.0), (1.0, -1.0, -1.0), (-1.0, 1.0, 1.0), (-1.0, 1.0, -1.0), (-1.0, -1.0, 1.0), (-1.0, -1.0, -1.0)], [], [(0, 4, 6, 2), (3, 2, 6, 7), (7, 6, 4, 5), (5, 1, 3, 7), (1, 0, 2, 3), (5, 4, 0, 1)])
_uv = me_cube_003.uv_layers.new(name='UVMap')
_uv.uv.foreach_set('vector', [0.625, 0.5, 0.875, 0.5, 0.875, 0.75, 0.625, 0.75, 0.375, 0.75, 0.625, 0.75, 0.625, 1.0, 0.375, 1.0, 0.375, 0.0, 0.625, 0.0, 0.625, 0.25, 0.375, 0.25, 0.125, 0.5, 0.375, 0.5, 0.375, 0.75, 0.125, 0.75, 0.375, 0.5, 0.625, 0.5, 0.625, 0.75, 0.375, 0.75, 0.375, 0.25, 0.625, 0.25, 0.625, 0.5, 0.375, 0.5])
me_cube_003.materials.append(mat_material_003)
me_cube_003.use_mirror_vertex_groups = False
me_cube_003.update()
me_cube_008 = bpy.data.meshes.new('Cube.008')
me_cube_008.from_pydata([(1.0, 1.0, 1.0), (1.0, 1.0, -1.0), (1.0, -1.0, 1.0), (1.0, -1.0, -1.0), (-1.0, 1.0, 1.0), (-1.0, 1.0, -1.0), (-1.0, -1.0, 1.0), (-1.0, -1.0, -1.0), (-1.0, 1.0, -1.0), (-1.0, 0.9333, -1.0), (17.0, 1.0, -1.0), (17.0, 0.9333, -1.0), (-1.0, 1.0, 1.0), (-1.0, 0.9333, 1.0), (17.0, 1.0, 1.0), (17.0, 0.9333, 1.0), (1.0, 1.0, -77.0), (1.0, 1.0, -79.0), (1.0, -1.0, -77.0), (1.0, -1.0, -79.0), (-1.0, 1.0, -77.0), (-1.0, 1.0, -79.0), (-1.0, -1.0, -77.0), (-1.0, -1.0, -79.0), (17.0, 0.9333, -77.0), (17.0, 0.9333, -79.0), (-1.0, 0.9333, -77.0), (-1.0, 0.9333, -79.0), (17.0, 1.0, -77.0), (17.0, 1.0, -79.0), (-1.0, 1.0, -77.0), (-1.0, 1.0, -79.0), (17.0, 1.0, -79.0), (17.0, 0.9333, -79.0), (17.0, 1.0, 1.0), (17.0, 0.9333, 1.0), (15.0, 1.0, -79.0), (15.0, 0.9333, -79.0), (15.0, 1.0, 1.0), (15.0, 0.9333, 1.0), (1.0, 1.0, -38.0), (1.0, 1.0, -40.0), (1.0, -1.0, -38.0), (1.0, -1.0, -40.0), (-1.0, 1.0, -38.0), (-1.0, 1.0, -40.0), (-1.0, -1.0, -38.0), (-1.0, -1.0, -40.0), (17.0, 0.9333, -38.0), (17.0, 0.9333, -40.0), (-1.0, 0.9333, -38.0), (-1.0, 0.9333, -40.0), (17.0, 1.0, -38.0), (17.0, 1.0, -40.0), (-1.0, 1.0, -38.0), (-1.0, 1.0, -40.0)], [], [(0, 4, 6, 2), (3, 2, 6, 7), (7, 6, 4, 5), (5, 1, 3, 7), (1, 0, 2, 3), (5, 4, 0, 1), (8, 12, 14, 10), (11, 10, 14, 15), (15, 14, 12, 13), (13, 9, 11, 15), (9, 8, 10, 11), (13, 12, 8, 9), (16, 20, 22, 18), (19, 18, 22, 23), (23, 22, 20, 21), (21, 17, 19, 23), (17, 16, 18, 19), (21, 20, 16, 17), (24, 28, 30, 26), (27, 26, 30, 31), (31, 30, 28, 29), (29, 25, 27, 31), (25, 24, 26, 27), (29, 28, 24, 25), (32, 36, 38, 34), (35, 34, 38, 39), (39, 38, 36, 37), (37, 33, 35, 39), (33, 32, 34, 35), (37, 36, 32, 33), (40, 44, 46, 42), (43, 42, 46, 47), (47, 46, 44, 45), (45, 41, 43, 47), (41, 40, 42, 43), (45, 44, 40, 41), (48, 52, 54, 50), (51, 50, 54, 55), (55, 54, 52, 53), (53, 49, 51, 55), (49, 48, 50, 51), (53, 52, 48, 49)])
me_cube_008.polygons.foreach_set('material_index', [0, 0, 0, 0, 0, 0, 1, 1, 1, 1, 1, 1, 2, 2, 2, 2, 2, 2, 3, 3, 3, 3, 3, 3, 4, 4, 4, 4, 4, 4, 5, 5, 5, 5, 5, 5, 6, 6, 6, 6, 6, 6])
_uv = me_cube_008.uv_layers.new(name='UVMap')
_uv.uv.foreach_set('vector', [0.625, 0.5, 0.875, 0.5, 0.875, 0.75, 0.625, 0.75, 0.375, 0.75, 0.625, 0.75, 0.625, 1.0, 0.375, 1.0, 0.375, 0.0, 0.625, 0.0, 0.625, 0.25, 0.375, 0.25, 0.125, 0.5, 0.375, 0.5, 0.375, 0.75, 0.125, 0.75, 0.375, 0.5, 0.625, 0.5, 0.625, 0.75, 0.375, 0.75, 0.375, 0.25, 0.625, 0.25, 0.625, 0.5, 0.375, 0.5, 0.625, 0.5, 0.875, 0.5, 0.875, 0.75, 0.625, 0.75, 0.375, 0.75, 0.625, 0.75, 0.625, 1.0, 0.375, 1.0, 0.375, 0.0, 0.625, 0.0, 0.625, 0.25, 0.375, 0.25, 0.125, 0.5, 0.375, 0.5, 0.375, 0.75, 0.125, 0.75, 0.375, 0.5, 0.625, 0.5, 0.625, 0.75, 0.375, 0.75, 0.375, 0.25, 0.625, 0.25, 0.625, 0.5, 0.375, 0.5, 0.625, 0.5, 0.875, 0.5, 0.875, 0.75, 0.625, 0.75, 0.375, 0.75, 0.625, 0.75, 0.625, 1.0, 0.375, 1.0, 0.375, 0.0, 0.625, 0.0, 0.625, 0.25, 0.375, 0.25, 0.125, 0.5, 0.375, 0.5, 0.375, 0.75, 0.125, 0.75, 0.375, 0.5, 0.625, 0.5, 0.625, 0.75, 0.375, 0.75, 0.375, 0.25, 0.625, 0.25, 0.625, 0.5, 0.375, 0.5, 0.625, 0.5, 0.875, 0.5, 0.875, 0.75, 0.625, 0.75, 0.375, 0.75, 0.625, 0.75, 0.625, 1.0, 0.375, 1.0, 0.375, 0.0, 0.625, 0.0, 0.625, 0.25, 0.375, 0.25, 0.125, 0.5, 0.375, 0.5, 0.375, 0.75, 0.125, 0.75, 0.375, 0.5, 0.625, 0.5, 0.625, 0.75, 0.375, 0.75, 0.375, 0.25, 0.625, 0.25, 0.625, 0.5, 0.375, 0.5, 0.625, 0.5, 0.875, 0.5, 0.875, 0.75, 0.625, 0.75, 0.375, 0.75, 0.625, 0.75, 0.625, 1.0, 0.375, 1.0, 0.375, 0.0, 0.625, 0.0, 0.625, 0.25, 0.375, 0.25, 0.125, 0.5, 0.375, 0.5, 0.375, 0.75, 0.125, 0.75, 0.375, 0.5, 0.625, 0.5, 0.625, 0.75, 0.375, 0.75, 0.375, 0.25, 0.625, 0.25, 0.625, 0.5, 0.375, 0.5, 0.625, 0.5, 0.875, 0.5, 0.875, 0.75, 0.625, 0.75, 0.375, 0.75, 0.625, 0.75, 0.625, 1.0, 0.375, 1.0, 0.375, 0.0, 0.625, 0.0, 0.625, 0.25, 0.375, 0.25, 0.125, 0.5, 0.375, 0.5, 0.375, 0.75, 0.125, 0.75, 0.375, 0.5, 0.625, 0.5, 0.625, 0.75, 0.375, 0.75, 0.375, 0.25, 0.625, 0.25, 0.625, 0.5, 0.375, 0.5, 0.625, 0.5, 0.875, 0.5, 0.875, 0.75, 0.625, 0.75, 0.375, 0.75, 0.625, 0.75, 0.625, 1.0, 0.375, 1.0, 0.375, 0.0, 0.625, 0.0, 0.625, 0.25, 0.375, 0.25, 0.125, 0.5, 0.375, 0.5, 0.375, 0.75, 0.125, 0.75, 0.375, 0.5, 0.625, 0.5, 0.625, 0.75, 0.375, 0.75, 0.375, 0.25, 0.625, 0.25, 0.625, 0.5, 0.375, 0.5])
me_cube_008.materials.append(mat_material_008)
me_cube_008.materials.append(mat_material_010)
me_cube_008.materials.append(mat_material)
me_cube_008.materials.append(mat_material_005)
me_cube_008.materials.append(mat_material_006)
me_cube_008.materials.append(mat_material_007)
me_cube_008.materials.append(mat_material_009)
me_cube_008.use_mirror_vertex_groups = False
me_cube_008.update()
me_cube = bpy.data.meshes.new('Cube')
me_cube.from_pydata([(-1.0, -1.0, -1.0), (-1.0, -1.0, 1.0), (-1.0, 1.0, -1.0), (-1.0, 1.0, 1.0), (1.0, -0.925, -0.925), (1.0, -0.925, 0.925), (1.0, 0.925, -0.925), (1.0, 0.925, 0.925), (1.0, 1.0, 1.0), (1.0, 1.0, -1.0), (1.0, -1.0, -1.0), (1.0, -1.0, 1.0), (0.9399, 0.925, 0.925), (0.9399, 0.925, -0.925), (0.9399, -0.925, -0.925), (0.9399, -0.925, 0.925), (-1.0, -1.0, 0.8054), (-1.0, 1.0, 0.8054), (1.0, 1.0, 0.8054), (1.0, -1.0, 0.8054), (1.0, 0.925, 0.745), (1.0, -0.925, 0.745), (0.9399, 0.925, 0.745), (0.9399, -0.925, 0.745), (-1.0, 1.0, 0.6051), (1.0, 1.0, 0.6051), (1.0, -1.0, 0.6051), (1.0, 0.925, 0.5598), (1.0, -0.925, 0.5598), (0.9399, 0.925, 0.5598), (0.9399, -0.925, 0.5598), (-1.0, -1.0, 0.6051), (-1.0, 1.0, 0.3174), (1.0, 1.0, 0.3174), (1.0, -1.0, 0.3174), (1.0, 0.925, 0.2936), (1.0, -0.925, 0.2936), (0.9399, 0.925, 0.2936), (0.9399, -0.925, 0.2936), (-1.0, -1.0, 0.3174), (-1.0, -0.9007, -1.0), (-1.0, -0.9007, 1.0), (1.0, -0.9007, -1.0), (1.0, -0.9007, 1.0), (1.0, -0.8332, -0.925), (1.0, -0.8332, 0.925), (0.9399, -0.8332, -0.925), (0.9399, -0.8332, 0.925), (-1.0, -0.9007, 0.8054), (-1.0, -0.9007, 0.6051), (-1.0, -0.9007, 0.3174), (-1.0, 0.9369, 1.0), (1.0, 0.9369, -1.0), (1.0, 0.8667, -0.925), (0.9399, 0.8667, -0.925), (-1.0, 0.9369, 0.8054), (-1.0, 0.9369, 0.6051), (-1.0, 0.9369, 0.3174), (-1.0, 0.9369, -1.0), (1.0, 0.9369, 1.0), (1.0, 0.8667, 0.925), (0.9399, 0.8667, 0.925), (0.9946, -0.925, 0.5598), (0.9946, 0.925, 0.5598), (0.9946, 0.925, 0.2936), (0.9946, -0.925, 0.2936), (0.9709, 0.925, 0.2936), (0.9709, -0.925, 0.2936), (0.9709, -0.925, 0.5598), (0.9709, 0.925, 0.5598)], [], [(55, 51, 3, 17), (17, 3, 8, 18), (53, 6, 13, 54), (19, 11, 1, 16), (40, 42, 10, 0), (43, 41, 1, 11), (35, 6, 9, 33), (44, 4, 10, 42), (60, 7, 8, 59), (21, 5, 11, 19), (45, 5, 15, 47), (20, 7, 12, 22), (36, 4, 14, 38), (5, 21, 23, 15), (27, 20, 22, 29), (28, 21, 19, 26), (7, 20, 18, 8), (26, 19, 16, 31), (24, 17, 18, 25), (56, 55, 17, 24), (57, 56, 24, 32), (32, 24, 25, 33), (34, 26, 31, 39), (36, 28, 26, 34), (35, 27, 29, 37), (21, 28, 30, 23), (20, 27, 25, 18), (6, 35, 37, 13), (4, 36, 34, 10), (10, 34, 39, 0), (2, 32, 33, 9), (58, 57, 32, 2), (28, 36, 38, 30), (27, 35, 33, 25), (0, 39, 50, 40), (68, 67, 65, 62), (39, 31, 49, 50), (31, 16, 48, 49), (60, 45, 47, 61), (5, 45, 43, 11), (53, 44, 42, 52), (59, 51, 41, 43), (58, 52, 42, 40), (4, 44, 46, 14), (16, 1, 41, 48), (2, 9, 52, 58), (8, 3, 51, 59), (6, 53, 52, 9), (7, 60, 61, 12), (40, 50, 57, 58), (50, 49, 56, 57), (49, 48, 55, 56), (45, 60, 59, 43), (44, 53, 54, 46), (48, 41, 51, 55), (66, 69, 63, 64), (37, 29, 69, 66), (30, 38, 67, 68)])
_uv = me_cube.uv_layers.new(name='UVMap')
_uv.uv.foreach_set('vector', [0.6007, 0.2421, 0.625, 0.2421, 0.625, 0.25, 0.6007, 0.25, 0.6007, 0.25, 0.625, 0.25, 0.625, 0.5, 0.6007, 0.5, 0.3844, 0.5167, 0.3844, 0.5094, 0.3844, 0.5094, 0.3844, 0.5167, 0.6007, 0.75, 0.625, 0.75, 0.625, 1.0, 0.6007, 1.0, 0.125, 0.7376, 0.375, 0.7376, 0.375, 0.75, 0.125, 0.75, 0.625, 0.7376, 0.875, 0.7376, 0.875, 0.75, 0.625, 0.75, 0.5367, 0.5094, 0.3844, 0.5094, 0.375, 0.5, 0.5397, 0.5, 0.3844, 0.7291, 0.3844, 0.7406, 0.375, 0.75, 0.375, 0.7376, 0.6156, 0.5167, 0.6156, 0.5094, 0.625, 0.5, 0.625, 0.5079, 0.5931, 0.7406, 0.6156, 0.7406, 0.625, 0.75, 0.6007, 0.75, 0.6156, 0.7291, 0.6156, 0.7406, 0.6156, 0.7406, 0.6156, 0.7291, 0.5931, 0.5094, 0.6156, 0.5094, 0.6156, 0.5094, 0.5931, 0.5094, 0.5367, 0.7406, 0.3844, 0.7406, 0.3844, 0.7406, 0.5367, 0.7406, 0.6156, 0.7406, 0.5931, 0.7406, 0.5931, 0.7406, 0.6156, 0.7406, 0.57, 0.5094, 0.5931, 0.5094, 0.5931, 0.5094, 0.57, 0.5094, 0.57, 0.7406, 0.5931, 0.7406, 0.6007, 0.75, 0.5756, 0.75, 0.6156, 0.5094, 0.5931, 0.5094, 0.6007, 0.5, 0.625, 0.5, 0.5756, 0.75, 0.6007, 0.75, 0.6007, 1.0, 0.5756, 1.0, 0.5756, 0.25, 0.6007, 0.25, 0.6007, 0.5, 0.5756, 0.5, 0.5756, 0.2421, 0.6007, 0.2421, 0.6007, 0.25, 0.5756, 0.25, 0.5397, 0.2421, 0.5756, 0.2421, 0.5756, 0.25, 0.5397, 0.25, 0.5397, 0.25, 0.5756, 0.25, 0.5756, 0.5, 0.5397, 0.5, 0.5397, 0.75, 0.5756, 0.75, 0.5756, 1.0, 0.5397, 1.0, 0.5367, 0.7406, 0.57, 0.7406, 0.5756, 0.75, 0.5397, 0.75, 0.5367, 0.5094, 0.57, 0.5094, 0.57, 0.5094, 0.5367, 0.5094, 0.5931, 0.7406, 0.57, 0.7406, 0.57, 0.7406, 0.5931, 0.7406, 0.5931, 0.5094, 0.57, 0.5094, 0.5756, 0.5, 0.6007, 0.5, 0.3844, 0.5094, 0.5367, 0.5094, 0.5367, 0.5094, 0.3844, 0.5094, 0.3844, 0.7406, 0.5367, 0.7406, 0.5397, 0.75, 0.375, 0.75, 0.375, 0.75, 0.5397, 0.75, 0.5397, 1.0, 0.375, 1.0, 0.375, 0.25, 0.5397, 0.25, 0.5397, 0.5, 0.375, 0.5, 0.375, 0.2421, 0.5397, 0.2421, 0.5397, 0.25, 0.375, 0.25, 0.57, 0.7406, 0.5367, 0.7406, 0.5367, 0.7406, 0.57, 0.7406, 0.57, 0.5094, 0.5367, 0.5094, 0.5397, 0.5, 0.5756, 0.5, 0.375, 0.0, 0.5397, 0.0, 0.5397, 0.01241, 0.375, 0.01241, 0.57, 0.7406, 0.5367, 0.7406, 0.5367, 0.7406, 0.57, 0.7406, 0.5397, 0.0, 0.5756, 0.0, 0.5756, 0.01241, 0.5397, 0.01241, 0.5756, 0.0, 0.6007, 0.0, 0.6007, 0.01241, 0.5756, 0.01241, 0.6156, 0.5167, 0.6156, 0.7291, 0.6156, 0.7291, 0.6156, 0.5167, 0.6156, 0.7406, 0.6156, 0.7291, 0.625, 0.7376, 0.625, 0.75, 0.3844, 0.5167, 0.3844, 0.7291, 0.375, 0.7376, 0.375, 0.5079, 0.625, 0.5079, 0.875, 0.5079, 0.875, 0.7376, 0.625, 0.7376, 0.125, 0.5079, 0.375, 0.5079, 0.375, 0.7376, 0.125, 0.7376, 0.3844, 0.7406, 0.3844, 0.7291, 0.3844, 0.7291, 0.3844, 0.7406, 0.6007, 0.0, 0.625, 0.0, 0.625, 0.01241, 0.6007, 0.01241, 0.125, 0.5, 0.375, 0.5, 0.375, 0.5079, 0.125, 0.5079, 0.625, 0.5, 0.875, 0.5, 0.875, 0.5079, 0.625, 0.5079, 0.3844, 0.5094, 0.3844, 0.5167, 0.375, 0.5079, 0.375, 0.5, 0.6156, 0.5094, 0.6156, 0.5167, 0.6156, 0.5167, 0.6156, 0.5094, 0.375, 0.01241, 0.5397, 0.01241, 0.5397, 0.2421, 0.375, 0.2421, 0.5397, 0.01241, 0.5756, 0.01241, 0.5756, 0.2421, 0.5397, 0.2421, 0.5756, 0.01241, 0.6007, 0.01241, 0.6007, 0.2421, 0.5756, 0.2421, 0.6156, 0.7291, 0.6156, 0.5167, 0.625, 0.5079, 0.625, 0.7376, 0.3844, 0.7291, 0.3844, 0.5167, 0.3844, 0.5167, 0.3844, 0.7291, 0.6007, 0.01241, 0.625, 0.01241, 0.625, 0.2421, 0.6007, 0.2421, 0.5367, 0.5094, 0.57, 0.5094, 0.57, 0.5094, 0.5367, 0.5094, 0.5367, 0.5094, 0.57, 0.5094, 0.57, 0.5094, 0.5367, 0.5094, 0.57, 0.7406, 0.5367, 0.7406, 0.5367, 0.7406, 0.57, 0.7406])
me_cube.update()
me_cube_015 = bpy.data.meshes.new('Cube.015')
me_cube_015.from_pydata([(-1.0, -1.0, -1.0), (-1.0, -1.0, 1.0), (-0.8, -0.9714, 0.6), (-1.0, 1.0, -1.0), (-1.0, 1.0, 1.0), (-0.8, 0.9714, 0.6), (1.0, -1.0, -1.0), (1.0, 1.0, -1.0), (1.0, -1.0, -0.1561), (0.8, -0.9714, -0.3249), (-0.1561, -1.0, 1.0), (-0.1249, -0.9714, 0.6), (0.912, -1.0, 0.2863), (0.7296, -0.9714, 0.02905), (0.6614, -1.0, 0.6614), (0.5291, -0.9714, 0.3291), (0.2863, -1.0, 0.912), (0.229, -0.9714, 0.5296), (-0.1561, 1.0, 1.0), (-0.1249, 0.9714, 0.6), (1.0, 1.0, -0.1561), (0.8, 0.9714, -0.3249), (0.2863, 1.0, 0.912), (0.229, 0.9714, 0.5296), (0.6614, 1.0, 0.6614), (0.5291, 0.9714, 0.3291), (0.912, 1.0, 0.2863), (0.7296, 0.9714, 0.02905), (-0.8, 0.9714, -1.0), (0.8, 0.9714, -1.0), (-0.8, -0.9714, -1.0), (0.8, -0.9714, -1.0)], [], [(0, 1, 4, 3), (14, 16, 10, 1, 0, 6, 8, 12), (26, 20, 7, 3, 4, 18, 22, 24), (7, 6, 31, 29), (6, 0, 3, 7, 29, 28, 30, 31), (7, 20, 8, 6), (18, 10, 16, 22), (22, 16, 14, 24), (24, 14, 12, 26), (26, 12, 8, 20), (18, 4, 1, 10), (28, 5, 2, 30), (13, 9, 31, 30, 2, 11, 17, 15), (29, 21, 27, 25, 23, 19, 5, 28), (9, 21, 29, 31), (19, 23, 17, 11), (23, 25, 15, 17), (13, 15, 25, 27), (27, 21, 9, 13), (19, 11, 2, 5)])
_uv = me_cube_015.uv_layers.new(name='UVMap')
_uv.uv.foreach_set('vector', [0.375, 0.0, 0.625, 0.0, 0.625, 0.25, 0.375, 0.25, 0.5827, 0.7923, 0.614, 0.8392, 0.625, 0.8945, 0.625, 1.0, 0.375, 1.0, 0.375, 0.75, 0.4805, 0.75, 0.5358, 0.761, 0.5358, 0.489, 0.4805, 0.5, 0.375, 0.5, 0.375, 0.25, 0.625, 0.25, 0.625, 0.3555, 0.614, 0.4108, 0.5827, 0.4577, 0.375, 0.5, 0.375, 0.75, 0.35, 0.7464, 0.35, 0.5036, 0.375, 0.75, 0.125, 0.75, 0.125, 0.5, 0.375, 0.5, 0.35, 0.5036, 0.15, 0.5036, 0.15, 0.7464, 0.35, 0.7464, 0.375, 0.5, 0.4805, 0.5, 0.4805, 0.75, 0.375, 0.75, 0.7695, 0.5, 0.7695, 0.75, 0.7142, 0.75, 0.7142, 0.5, 0.7142, 0.5, 0.7142, 0.75, 0.625, 0.75, 0.625, 0.5, 0.625, 0.5, 0.625, 0.75, 0.5358, 0.75, 0.5358, 0.5, 0.5358, 0.5, 0.5358, 0.75, 0.4805, 0.75, 0.4805, 0.5, 0.7695, 0.5, 0.875, 0.5, 0.875, 0.75, 0.7695, 0.75, 0.375, 0.25, 0.625, 0.25, 0.625, 0.0, 0.375, 0.0, 0.5358, 0.761, 0.4805, 0.75, 0.375, 0.75, 0.375, 1.0, 0.625, 1.0, 0.625, 0.8945, 0.614, 0.8392, 0.5827, 0.7923, 0.375, 0.5, 0.4805, 0.5, 0.5358, 0.489, 0.5827, 0.4577, 0.614, 0.4108, 0.625, 0.3555, 0.625, 0.25, 0.375, 0.25, 0.4805, 0.75, 0.4805, 0.5, 0.375, 0.5, 0.375, 0.75, 0.7695, 0.5, 0.7142, 0.5, 0.7142, 0.75, 0.7695, 0.75, 0.7142, 0.5, 0.625, 0.5, 0.625, 0.75, 0.7142, 0.75, 0.5358, 0.75, 0.625, 0.75, 0.625, 0.5, 0.5358, 0.5, 0.5358, 0.5, 0.4805, 0.5, 0.4805, 0.75, 0.5358, 0.75, 0.7695, 0.5, 0.7695, 0.75, 0.875, 0.75, 0.875, 0.5])
me_cube_015.update()
me_cube_012 = bpy.data.meshes.new('Cube.012')
me_cube_012.from_pydata([(0.9399, 0.925, 0.925), (0.9399, -0.925, 0.925), (0.9399, 0.925, 0.745), (0.9399, -0.925, 0.745), (0.9399, 0.925, 0.5598), (0.9399, -0.925, 0.5598), (0.9399, -0.8332, 0.925), (0.9399, -0.8332, 0.745), (0.9399, -0.8332, 0.5598), (0.9399, 0.8667, 0.925), (0.9399, 0.8667, 0.745), (0.9399, 0.8667, 0.5598)], [], [(7, 6, 1, 3), (8, 7, 3, 5), (11, 10, 7, 8), (10, 9, 6, 7), (2, 0, 9, 10), (4, 2, 10, 11)])
_uv = me_cube_012.uv_layers.new(name='UVMap')
_uv.uv.foreach_set('vector', [0.5931, 0.7291, 0.6156, 0.7291, 0.6156, 0.7406, 0.5931, 0.7406, 0.57, 0.7291, 0.5931, 0.7291, 0.5931, 0.7406, 0.57, 0.7406, 0.57, 0.5167, 0.5931, 0.5167, 0.5931, 0.7291, 0.57, 0.7291, 0.5931, 0.5167, 0.6156, 0.5167, 0.6156, 0.7291, 0.5931, 0.7291, 0.5931, 0.5094, 0.6156, 0.5094, 0.6156, 0.5167, 0.5931, 0.5167, 0.57, 0.5094, 0.5931, 0.5094, 0.5931, 0.5167, 0.57, 0.5167])
me_cube_012.update()
me_cube_017 = bpy.data.meshes.new('Cube.017')
me_cube_017.from_pydata([(-1.0, -1.0, -1.0), (-1.0, -1.0, 1.0), (-0.8, -0.9714, 0.6), (-1.0, 1.0, -1.0), (-1.0, 1.0, 1.0), (-0.8, 0.9714, 0.6), (1.0, -1.0, -1.0), (1.0, 1.0, -1.0), (1.0, -1.0, -0.1561), (0.8, -0.9714, -0.3249), (-0.1561, -1.0, 1.0), (-0.1249, -0.9714, 0.6), (0.912, -1.0, 0.2863), (0.7296, -0.9714, 0.02905), (0.6614, -1.0, 0.6614), (0.5291, -0.9714, 0.3291), (0.2863, -1.0, 0.912), (0.229, -0.9714, 0.5296), (-0.1561, 1.0, 1.0), (-0.1249, 0.9714, 0.6), (1.0, 1.0, -0.1561), (0.8, 0.9714, -0.3249), (0.2863, 1.0, 0.912), (0.229, 0.9714, 0.5296), (0.6614, 1.0, 0.6614), (0.5291, 0.9714, 0.3291), (0.912, 1.0, 0.2863), (0.7296, 0.9714, 0.02905), (-0.8, 0.9714, -1.0), (0.8, 0.9714, -1.0), (-0.8, -0.9714, -1.0), (0.8, -0.9714, -1.0)], [], [(0, 1, 4, 3), (14, 16, 10, 1, 0, 6, 8, 12), (26, 20, 7, 3, 4, 18, 22, 24), (7, 6, 31, 29), (6, 0, 3, 7, 29, 28, 30, 31), (7, 20, 8, 6), (18, 10, 16, 22), (22, 16, 14, 24), (24, 14, 12, 26), (26, 12, 8, 20), (18, 4, 1, 10), (28, 5, 2, 30), (13, 9, 31, 30, 2, 11, 17, 15), (29, 21, 27, 25, 23, 19, 5, 28), (9, 21, 29, 31), (19, 23, 17, 11), (23, 25, 15, 17), (13, 15, 25, 27), (27, 21, 9, 13), (19, 11, 2, 5)])
_uv = me_cube_017.uv_layers.new(name='UVMap')
_uv.uv.foreach_set('vector', [0.375, 0.0, 0.625, 0.0, 0.625, 0.25, 0.375, 0.25, 0.5827, 0.7923, 0.614, 0.8392, 0.625, 0.8945, 0.625, 1.0, 0.375, 1.0, 0.375, 0.75, 0.4805, 0.75, 0.5358, 0.761, 0.5358, 0.489, 0.4805, 0.5, 0.375, 0.5, 0.375, 0.25, 0.625, 0.25, 0.625, 0.3555, 0.614, 0.4108, 0.5827, 0.4577, 0.375, 0.5, 0.375, 0.75, 0.35, 0.7464, 0.35, 0.5036, 0.375, 0.75, 0.125, 0.75, 0.125, 0.5, 0.375, 0.5, 0.35, 0.5036, 0.15, 0.5036, 0.15, 0.7464, 0.35, 0.7464, 0.375, 0.5, 0.4805, 0.5, 0.4805, 0.75, 0.375, 0.75, 0.7695, 0.5, 0.7695, 0.75, 0.7142, 0.75, 0.7142, 0.5, 0.7142, 0.5, 0.7142, 0.75, 0.625, 0.75, 0.625, 0.5, 0.625, 0.5, 0.625, 0.75, 0.5358, 0.75, 0.5358, 0.5, 0.5358, 0.5, 0.5358, 0.75, 0.4805, 0.75, 0.4805, 0.5, 0.7695, 0.5, 0.875, 0.5, 0.875, 0.75, 0.7695, 0.75, 0.375, 0.25, 0.625, 0.25, 0.625, 0.0, 0.375, 0.0, 0.5358, 0.761, 0.4805, 0.75, 0.375, 0.75, 0.375, 1.0, 0.625, 1.0, 0.625, 0.8945, 0.614, 0.8392, 0.5827, 0.7923, 0.375, 0.5, 0.4805, 0.5, 0.5358, 0.489, 0.5827, 0.4577, 0.614, 0.4108, 0.625, 0.3555, 0.625, 0.25, 0.375, 0.25, 0.4805, 0.75, 0.4805, 0.5, 0.375, 0.5, 0.375, 0.75, 0.7695, 0.5, 0.7142, 0.5, 0.7142, 0.75, 0.7695, 0.75, 0.7142, 0.5, 0.625, 0.5, 0.625, 0.75, 0.7142, 0.75, 0.5358, 0.75, 0.625, 0.75, 0.625, 0.5, 0.5358, 0.5, 0.5358, 0.5, 0.4805, 0.5, 0.4805, 0.75, 0.5358, 0.75, 0.7695, 0.5, 0.7695, 0.75, 0.875, 0.75, 0.875, 0.5])
me_cube_017.update()
me_cube_011 = bpy.data.meshes.new('Cube.011')
me_cube_011.from_pydata([(0.9399, 0.925, 0.5598), (0.9399, -0.925, 0.5598), (-1.0, 1.0, 0.3174), (1.0, 1.0, 0.3174), (1.0, -1.0, 0.3174), (0.9399, 0.925, 0.2936), (0.9399, -0.925, 0.2936), (-1.0, -1.0, 0.3174), (0.9399, -0.8332, 0.5598), (0.9399, -0.8332, 0.2936), (-1.0, -0.9007, 0.3174), (-1.0, 0.9369, 0.3174), (0.9399, 0.8667, 0.5598), (0.9399, 0.8667, 0.2936), (0.9946, -0.8332, 0.5598), (0.9946, -0.925, 0.5598), (0.9946, 0.925, 0.5598), (0.9946, 0.925, 0.2936), (0.9946, -0.925, 0.2936), (0.9946, -0.8332, 0.2936), (0.9946, 0.8667, 0.5598), (0.9946, 0.8667, 0.2936), (0.9709, 0.8667, 0.2936), (0.9709, 0.925, 0.2936), (0.9709, -0.925, 0.2936), (0.9709, -0.925, 0.5598), (0.9709, -0.8332, 0.2936), (0.9709, -0.8332, 0.5598), (0.9709, 0.8667, 0.5598), (0.9709, 0.925, 0.5598)], [], [(26, 22, 21, 19), (19, 14, 15, 18), (22, 23, 17, 21), (21, 20, 14, 19), (17, 16, 20, 21), (24, 26, 19, 18), (27, 25, 15, 14), (29, 28, 20, 16), (28, 27, 14, 20), (9, 4, 7, 10, 11, 2, 3, 13), (0, 12, 28, 29), (8, 1, 25, 27), (6, 9, 26, 24), (13, 5, 23, 22), (9, 13, 22, 26)])
_uv = me_cube_011.uv_layers.new(name='UVMap')
_uv.uv.foreach_set('vector', [0.0, 0.0, 0.0, 0.0, 0.0, 0.0, 0.0, 0.0, 0.5367, 0.7291, 0.57, 0.7291, 0.57, 0.7406, 0.5367, 0.7406, 0.5367, 0.5167, 0.5367, 0.5094, 0.5367, 0.5094, 0.5367, 0.5167, 0.5367, 0.5167, 0.57, 0.5167, 0.57, 0.7291, 0.5367, 0.7291, 0.5367, 0.5094, 0.57, 0.5094, 0.57, 0.5167, 0.5367, 0.5167, 0.5367, 0.7406, 0.5367, 0.7291, 0.5367, 0.7291, 0.5367, 0.7406, 0.57, 0.7291, 0.57, 0.7406, 0.57, 0.7406, 0.57, 0.7291, 0.57, 0.5094, 0.57, 0.5167, 0.57, 0.5167, 0.57, 0.5094, 0.57, 0.5167, 0.57, 0.7291, 0.57, 0.7291, 0.57, 0.5167, 0.0, 0.0, 0.0, 0.0, 0.0, 0.0, 0.0, 0.0, 0.0, 0.0, 0.0, 0.0, 0.0, 0.0, 0.0, 0.0, 0.57, 0.5094, 0.57, 0.5167, 0.57, 0.5167, 0.57, 0.5094, 0.57, 0.7291, 0.57, 0.7406, 0.57, 0.7406, 0.57, 0.7291, 0.5367, 0.7406, 0.5367, 0.7291, 0.5367, 0.7291, 0.5367, 0.7406, 0.5367, 0.5167, 0.5367, 0.5094, 0.5367, 0.5094, 0.5367, 0.5167, 0.0, 0.0, 0.0, 0.0, 0.0, 0.0, 0.0, 0.0])
me_cube_011.update()
me_cube_016 = bpy.data.meshes.new('Cube.016')
me_cube_016.from_pydata([(-1.0, -1.0, -1.0), (-1.0, -1.0, 1.0), (-0.8, -0.9714, 0.6), (-1.0, 1.0, -1.0), (-1.0, 1.0, 1.0), (-0.8, 0.9714, 0.6), (1.0, -1.0, -1.0), (1.0, 1.0, -1.0), (1.0, -1.0, -0.1561), (0.8, -0.9714, -0.3249), (-0.1561, -1.0, 1.0), (-0.1249, -0.9714, 0.6), (0.912, -1.0, 0.2863), (0.7296, -0.9714, 0.02905), (0.6614, -1.0, 0.6614), (0.5291, -0.9714, 0.3291), (0.2863, -1.0, 0.912), (0.229, -0.9714, 0.5296), (-0.1561, 1.0, 1.0), (-0.1249, 0.9714, 0.6), (1.0, 1.0, -0.1561), (0.8, 0.9714, -0.3249), (0.2863, 1.0, 0.912), (0.229, 0.9714, 0.5296), (0.6614, 1.0, 0.6614), (0.5291, 0.9714, 0.3291), (0.912, 1.0, 0.2863), (0.7296, 0.9714, 0.02905), (-0.8, 0.9714, -1.0), (0.8, 0.9714, -1.0), (-0.8, -0.9714, -1.0), (0.8, -0.9714, -1.0)], [], [(0, 1, 4, 3), (14, 16, 10, 1, 0, 6, 8, 12), (26, 20, 7, 3, 4, 18, 22, 24), (7, 6, 31, 29), (6, 0, 3, 7, 29, 28, 30, 31), (7, 20, 8, 6), (18, 10, 16, 22), (22, 16, 14, 24), (24, 14, 12, 26), (26, 12, 8, 20), (18, 4, 1, 10), (28, 5, 2, 30), (13, 9, 31, 30, 2, 11, 17, 15), (29, 21, 27, 25, 23, 19, 5, 28), (9, 21, 29, 31), (19, 23, 17, 11), (23, 25, 15, 17), (13, 15, 25, 27), (27, 21, 9, 13), (19, 11, 2, 5)])
_uv = me_cube_016.uv_layers.new(name='UVMap')
_uv.uv.foreach_set('vector', [0.375, 0.0, 0.625, 0.0, 0.625, 0.25, 0.375, 0.25, 0.5827, 0.7923, 0.614, 0.8392, 0.625, 0.8945, 0.625, 1.0, 0.375, 1.0, 0.375, 0.75, 0.4805, 0.75, 0.5358, 0.761, 0.5358, 0.489, 0.4805, 0.5, 0.375, 0.5, 0.375, 0.25, 0.625, 0.25, 0.625, 0.3555, 0.614, 0.4108, 0.5827, 0.4577, 0.375, 0.5, 0.375, 0.75, 0.35, 0.7464, 0.35, 0.5036, 0.375, 0.75, 0.125, 0.75, 0.125, 0.5, 0.375, 0.5, 0.35, 0.5036, 0.15, 0.5036, 0.15, 0.7464, 0.35, 0.7464, 0.375, 0.5, 0.4805, 0.5, 0.4805, 0.75, 0.375, 0.75, 0.7695, 0.5, 0.7695, 0.75, 0.7142, 0.75, 0.7142, 0.5, 0.7142, 0.5, 0.7142, 0.75, 0.625, 0.75, 0.625, 0.5, 0.625, 0.5, 0.625, 0.75, 0.5358, 0.75, 0.5358, 0.5, 0.5358, 0.5, 0.5358, 0.75, 0.4805, 0.75, 0.4805, 0.5, 0.7695, 0.5, 0.875, 0.5, 0.875, 0.75, 0.7695, 0.75, 0.375, 0.25, 0.625, 0.25, 0.625, 0.0, 0.375, 0.0, 0.5358, 0.761, 0.4805, 0.75, 0.375, 0.75, 0.375, 1.0, 0.625, 1.0, 0.625, 0.8945, 0.614, 0.8392, 0.5827, 0.7923, 0.375, 0.5, 0.4805, 0.5, 0.5358, 0.489, 0.5827, 0.4577, 0.614, 0.4108, 0.625, 0.3555, 0.625, 0.25, 0.375, 0.25, 0.4805, 0.75, 0.4805, 0.5, 0.375, 0.5, 0.375, 0.75, 0.7695, 0.5, 0.7142, 0.5, 0.7142, 0.75, 0.7695, 0.75, 0.7142, 0.5, 0.625, 0.5, 0.625, 0.75, 0.7142, 0.75, 0.5358, 0.75, 0.625, 0.75, 0.625, 0.5, 0.5358, 0.5, 0.5358, 0.5, 0.4805, 0.5, 0.4805, 0.75, 0.5358, 0.75, 0.7695, 0.5, 0.7695, 0.75, 0.875, 0.75, 0.875, 0.5])
me_cube_016.update()
me_cube_010 = bpy.data.meshes.new('Cube.010')
me_cube_010.from_pydata([(0.9399, 0.925, -0.925), (0.9399, -0.925, -0.925), (0.9399, 0.925, 0.2936), (0.9399, -0.925, 0.2936), (1.051, 0.925, 0.2936), (1.051, 0.925, -0.925), (1.051, -0.925, -0.925), (1.051, -0.925, 0.2936), (1.022, 0.925, 0.2936), (1.022, 0.925, -0.925), (1.022, -0.925, 0.2936), (1.022, -0.925, -0.925), (0.9399, -0.8332, -0.925), (0.9399, -0.8332, 0.2936), (1.051, -0.8332, -0.925), (1.051, -0.8332, 0.2936), (1.022, -0.8332, -0.925), (1.022, -0.8332, 0.2936), (0.9399, 0.8667, -0.925), (1.051, 0.8667, -0.925), (1.022, 0.8667, 0.2936), (0.9399, 0.8667, 0.2936), (1.051, 0.8667, 0.2936), (1.022, 0.8667, -0.925)], [], [(9, 8, 4, 5), (14, 15, 7, 6), (17, 10, 7, 15), (10, 11, 6, 7), (23, 9, 5, 19), (18, 0, 9, 23), (3, 1, 11, 10), (13, 3, 10, 17), (0, 2, 8, 9), (1, 12, 16, 11), (11, 16, 14, 6), (20, 17, 15, 22), (19, 22, 15, 14), (5, 4, 22, 19), (8, 20, 22, 4), (2, 21, 20, 8), (12, 18, 23, 16), (16, 23, 19, 14)])
_uv = me_cube_010.uv_layers.new(name='UVMap')
_uv.uv.foreach_set('vector', [0.3844, 0.5094, 0.5367, 0.5094, 0.5367, 0.5094, 0.3844, 0.5094, 0.3844, 0.7291, 0.5367, 0.7291, 0.5367, 0.7406, 0.3844, 0.7406, 0.5367, 0.7291, 0.5367, 0.7406, 0.5367, 0.7406, 0.5367, 0.7291, 0.5367, 0.7406, 0.3844, 0.7406, 0.3844, 0.7406, 0.5367, 0.7406, 0.3844, 0.5167, 0.3844, 0.5094, 0.3844, 0.5094, 0.3844, 0.5167, 0.3844, 0.5167, 0.3844, 0.5094, 0.3844, 0.5094, 0.3844, 0.5167, 0.5367, 0.7406, 0.3844, 0.7406, 0.3844, 0.7406, 0.5367, 0.7406, 0.5367, 0.7291, 0.5367, 0.7406, 0.5367, 0.7406, 0.5367, 0.7291, 0.3844, 0.5094, 0.5367, 0.5094, 0.5367, 0.5094, 0.3844, 0.5094, 0.3844, 0.7406, 0.3844, 0.7291, 0.3844, 0.7291, 0.3844, 0.7406, 0.3844, 0.7406, 0.3844, 0.7291, 0.3844, 0.7291, 0.3844, 0.7406, 0.5367, 0.5167, 0.5367, 0.7291, 0.5367, 0.7291, 0.5367, 0.5167, 0.3844, 0.5167, 0.5367, 0.5167, 0.5367, 0.7291, 0.3844, 0.7291, 0.3844, 0.5094, 0.5367, 0.5094, 0.5367, 0.5167, 0.3844, 0.5167, 0.5367, 0.5094, 0.5367, 0.5167, 0.5367, 0.5167, 0.5367, 0.5094, 0.5367, 0.5094, 0.5367, 0.5167, 0.5367, 0.5167, 0.5367, 0.5094, 0.3844, 0.7291, 0.3844, 0.5167, 0.3844, 0.5167, 0.3844, 0.7291, 0.3844, 0.7291, 0.3844, 0.5167, 0.3844, 0.5167, 0.3844, 0.7291])
me_cube_010.update()
me_cube_005 = bpy.data.meshes.new('Cube.005')
me_cube_005.from_pydata([(1.0, 0.8689, 0.8689), (1.0, 0.8689, -0.8689), (1.0, -0.8689, 0.8689), (1.0, -0.8689, -0.8689), (-1.0, 1.0, 1.0), (-1.0, 1.0, -1.0), (-1.0, -1.0, 1.0), (-1.0, -1.0, -1.0), (1.0, 1.0, 1.0), (1.0, 1.0, -1.0), (1.0, -1.0, 1.0), (1.0, -1.0, -1.0), (0.8871, 0.8689, 0.8689), (0.8871, 0.8689, -0.8689), (0.8871, -0.8689, 0.8689), (0.8871, -0.8689, -0.8689), (0.9556, 0.8689, 0.8689), (0.9556, 0.8689, -0.8689), (0.9556, -0.8689, 0.8689), (0.9556, -0.8689, -0.8689), (1.0, 0.3432, 1.0), (-1.0, 0.3432, 1.0), (-1.0, 0.3432, -1.0), (1.0, 0.3432, -1.0), (1.0, 0.2982, 0.8689), (0.8871, 0.2982, 0.8689), (1.0, 0.2982, -0.8689), (0.8871, 0.2982, -0.8689), (0.9556, 0.2982, -0.8689), (0.9556, 0.2982, 0.8689), (1.0, 0.8113, 1.0), (-1.0, 0.8113, 1.0), (-1.0, 0.8113, -1.0), (1.0, 0.8113, -1.0), (1.0, 0.7049, 0.8689), (0.8871, 0.7049, 0.8689), (1.0, 0.7049, -0.8689), (0.8871, 0.7049, -0.8689), (0.9556, 0.7049, -0.8689), (0.9556, 0.7049, 0.8689), (1.0, -0.3418, 1.0), (-1.0, -0.3418, 1.0), (-1.0, -0.3418, -1.0), (1.0, -0.3418, -1.0), (1.0, -0.297, 0.8689), (0.8871, -0.297, 0.8689), (1.0, -0.297, -0.8689), (0.8871, -0.297, -0.8689), (0.9556, -0.297, -0.8689), (0.9556, -0.297, 0.8689), (1.0, -0.8089, 1.0), (-1.0, -0.8089, 1.0), (-1.0, -0.8089, -1.0), (1.0, -0.8089, -1.0), (1.0, -0.7029, 0.8689), (0.8871, -0.7029, 0.8689), (1.0, -0.7029, -0.8689), (0.8871, -0.7029, -0.8689), (0.9556, -0.7029, -0.8689), (0.9556, -0.7029, 0.8689), (1.0, -1.0, 0.8828), (-1.0, -1.0, 0.8828), (-1.0, 1.0, 0.8828), (1.0, 1.0, 0.8828), (1.0, 0.8689, 0.7671), (1.0, -0.8689, 0.7671), (0.8871, 0.8689, 0.7671), (0.8871, -0.8689, 0.7671), (0.9556, -0.8689, 0.7671), (0.9556, 0.8689, 0.7671), (-1.0, 0.3432, 0.8828), (-1.0, 0.8113, 0.8828), (-1.0, -0.3418, 0.8828), (-1.0, -0.8089, 0.8828), (1.0, -1.0, 0.76), (-1.0, -1.0, 0.76), (-1.0, 1.0, 0.76), (1.0, 1.0, 0.76), (1.0, 0.8689, 0.6604), (1.0, -0.8689, 0.6604), (0.8871, 0.8689, 0.6604), (0.8871, -0.8689, 0.6604), (0.9556, -0.8689, 0.6604), (0.9556, 0.8689, 0.6604), (-1.0, 0.3432, 0.76), (-1.0, 0.8113, 0.76), (-1.0, -0.3418, 0.76), (-1.0, -0.8089, 0.76)], [], [(50, 51, 6, 10), (60, 10, 6, 61), (71, 31, 4, 62), (52, 53, 11, 7), (54, 2, 14, 55), (62, 4, 8, 63), (78, 1, 9, 77), (65, 2, 10, 60), (34, 0, 8, 30), (56, 3, 11, 53), (37, 13, 17, 38), (64, 0, 12, 66), (36, 1, 13, 37), (79, 3, 15, 81), (81, 15, 19, 82), (55, 14, 18, 59), (66, 12, 16, 69), (35, 25, 29, 39), (46, 26, 27, 47), (47, 27, 28, 48), (36, 26, 23, 33), (44, 24, 20, 40), (34, 24, 25, 35), (32, 33, 23, 22), (72, 41, 21, 70), (30, 31, 21, 20), (8, 4, 31, 30), (5, 9, 33, 32), (0, 34, 35, 12), (1, 36, 33, 9), (12, 35, 39, 16), (26, 36, 37, 27), (27, 37, 38, 28), (24, 34, 30, 20), (70, 21, 31, 71), (73, 51, 41, 72), (54, 44, 40, 50), (57, 47, 48, 58), (56, 46, 47, 57), (25, 45, 49, 29), (26, 46, 43, 23), (24, 44, 45, 25), (22, 23, 43, 42), (20, 21, 41, 40), (3, 56, 57, 15), (15, 57, 58, 19), (2, 54, 50, 10), (61, 6, 51, 73), (45, 55, 59, 49), (46, 56, 53, 43), (44, 54, 55, 45), (42, 43, 53, 52), (40, 41, 51, 50), (75, 61, 73, 87), (87, 73, 72, 86), (84, 70, 71, 85), (86, 72, 70, 84), (80, 66, 69, 83), (14, 67, 68, 18), (2, 65, 67, 14), (78, 64, 66, 80), (79, 65, 60, 74), (0, 64, 63, 8), (76, 62, 63, 77), (85, 71, 62, 76), (74, 60, 61, 75), (11, 74, 75, 7), (32, 85, 76, 5), (5, 76, 77, 9), (3, 79, 74, 11), (1, 78, 80, 13), (13, 80, 83, 17), (42, 86, 84, 22), (22, 84, 85, 32), (52, 87, 86, 42), (7, 75, 87, 52), (67, 81, 82, 68), (65, 79, 81, 67), (64, 78, 77, 63)])
_uv = me_cube_005.uv_layers.new(name='UVMap')
_uv.uv.foreach_set('vector', [0.625, 0.7261, 0.875, 0.7261, 0.875, 0.75, 0.625, 0.75, 0.6103, 0.75, 0.625, 0.75, 0.625, 1.0, 0.6103, 1.0, 0.6103, 0.2264, 0.625, 0.2264, 0.625, 0.25, 0.6103, 0.25, 0.125, 0.7261, 0.375, 0.7261, 0.375, 0.75, 0.125, 0.75, 0.6086, 0.7129, 0.6086, 0.7336, 0.6086, 0.7336, 0.6086, 0.7129, 0.6103, 0.25, 0.625, 0.25, 0.625, 0.5, 0.6103, 0.5, 0.5825, 0.5164, 0.3914, 0.5164, 0.375, 0.5, 0.595, 0.5, 0.5959, 0.7336, 0.6086, 0.7336, 0.625, 0.75, 0.6103, 0.75, 0.6086, 0.5369, 0.6086, 0.5164, 0.625, 0.5, 0.625, 0.5236, 0.3914, 0.7129, 0.3914, 0.7336, 0.375, 0.75, 0.375, 0.7261, 0.3914, 0.5369, 0.3914, 0.5164, 0.3914, 0.5164, 0.3914, 0.5369, 0.5959, 0.5164, 0.6086, 0.5164, 0.6086, 0.5164, 0.5959, 0.5164, 0.3914, 0.5369, 0.3914, 0.5164, 0.3914, 0.5164, 0.3914, 0.5369, 0.5825, 0.7336, 0.3914, 0.7336, 0.3914, 0.7336, 0.5825, 0.7336, 0.5825, 0.7336, 0.3914, 0.7336, 0.3914, 0.7336, 0.5825, 0.7336, 0.6086, 0.7129, 0.6086, 0.7336, 0.6086, 0.7336, 0.6086, 0.7129, 0.5959, 0.5164, 0.6086, 0.5164, 0.6086, 0.5164, 0.5959, 0.5164, 0.6086, 0.5369, 0.6086, 0.5877, 0.6086, 0.5877, 0.6086, 0.5369, 0.3914, 0.6621, 0.3914, 0.5877, 0.3914, 0.5877, 0.3914, 0.6621, 0.3914, 0.6621, 0.3914, 0.5877, 0.3914, 0.5877, 0.3914, 0.6621, 0.3914, 0.5369, 0.3914, 0.5877, 0.375, 0.5821, 0.375, 0.5236, 0.6086, 0.6621, 0.6086, 0.5877, 0.625, 0.5821, 0.625, 0.6677, 0.6086, 0.5369, 0.6086, 0.5877, 0.6086, 0.5877, 0.6086, 0.5369, 0.125, 0.5236, 0.375, 0.5236, 0.375, 0.5821, 0.125, 0.5821, 0.6103, 0.08228, 0.625, 0.08228, 0.625, 0.1679, 0.6103, 0.1679, 0.625, 0.5236, 0.875, 0.5236, 0.875, 0.5821, 0.625, 0.5821, 0.625, 0.5, 0.875, 0.5, 0.875, 0.5236, 0.625, 0.5236, 0.125, 0.5, 0.375, 0.5, 0.375, 0.5236, 0.125, 0.5236, 0.6086, 0.5164, 0.6086, 0.5369, 0.6086, 0.5369, 0.6086, 0.5164, 0.3914, 0.5164, 0.3914, 0.5369, 0.375, 0.5236, 0.375, 0.5, 0.6086, 0.5164, 0.6086, 0.5369, 0.6086, 0.5369, 0.6086, 0.5164, 0.3914, 0.5877, 0.3914, 0.5369, 0.3914, 0.5369, 0.3914, 0.5877, 0.3914, 0.5877, 0.3914, 0.5369, 0.3914, 0.5369, 0.3914, 0.5877, 0.6086, 0.5877, 0.6086, 0.5369, 0.625, 0.5236, 0.625, 0.5821, 0.6103, 0.1679, 0.625, 0.1679, 0.625, 0.2264, 0.6103, 0.2264, 0.6103, 0.02389, 0.625, 0.02389, 0.625, 0.08228, 0.6103, 0.08228, 0.6086, 0.7129, 0.6086, 0.6621, 0.625, 0.6677, 0.625, 0.7261, 0.3914, 0.7129, 0.3914, 0.6621, 0.3914, 0.6621, 0.3914, 0.7129, 0.3914, 0.7129, 0.3914, 0.6621, 0.3914, 0.6621, 0.3914, 0.7129, 0.6086, 0.5877, 0.6086, 0.6621, 0.6086, 0.6621, 0.6086, 0.5877, 0.3914, 0.5877, 0.3914, 0.6621, 0.375, 0.6677, 0.375, 0.5821, 0.6086, 0.5877, 0.6086, 0.6621, 0.6086, 0.6621, 0.6086, 0.5877, 0.125, 0.5821, 0.375, 0.5821, 0.375, 0.6677, 0.125, 0.6677, 0.625, 0.5821, 0.875, 0.5821, 0.875, 0.6677, 0.625, 0.6677, 0.3914, 0.7336, 0.3914, 0.7129, 0.3914, 0.7129, 0.3914, 0.7336, 0.3914, 0.7336, 0.3914, 0.7129, 0.3914, 0.7129, 0.3914, 0.7336, 0.6086, 0.7336, 0.6086, 0.7129, 0.625, 0.7261, 0.625, 0.75, 0.6103, 0.0, 0.625, 0.0, 0.625, 0.02389, 0.6103, 0.02389, 0.6086, 0.6621, 0.6086, 0.7129, 0.6086, 0.7129, 0.6086, 0.6621, 0.3914, 0.6621, 0.3914, 0.7129, 0.375, 0.7261, 0.375, 0.6677, 0.6086, 0.6621, 0.6086, 0.7129, 0.6086, 0.7129, 0.6086, 0.6621, 0.125, 0.6677, 0.375, 0.6677, 0.375, 0.7261, 0.125, 0.7261, 0.625, 0.6677, 0.875, 0.6677, 0.875, 0.7261, 0.625, 0.7261, 0.595, 0.0, 0.6103, 0.0, 0.6103, 0.02389, 0.595, 0.02389, 0.595, 0.02389, 0.6103, 0.02389, 0.6103, 0.08228, 0.595, 0.08228, 0.595, 0.1679, 0.6103, 0.1679, 0.6103, 0.2264, 0.595, 0.2264, 0.595, 0.08228, 0.6103, 0.08228, 0.6103, 0.1679, 0.595, 0.1679, 0.5825, 0.5164, 0.5959, 0.5164, 0.5959, 0.5164, 0.5825, 0.5164, 0.6086, 0.7336, 0.5959, 0.7336, 0.5959, 0.7336, 0.6086, 0.7336, 0.6086, 0.7336, 0.5959, 0.7336, 0.5959, 0.7336, 0.6086, 0.7336, 0.5825, 0.5164, 0.5959, 0.5164, 0.5959, 0.5164, 0.5825, 0.5164, 0.5825, 0.7336, 0.5959, 0.7336, 0.6103, 0.75, 0.595, 0.75, 0.6086, 0.5164, 0.5959, 0.5164, 0.6103, 0.5, 0.625, 0.5, 0.595, 0.25, 0.6103, 0.25, 0.6103, 0.5, 0.595, 0.5, 0.595, 0.2264, 0.6103, 0.2264, 0.6103, 0.25, 0.595, 0.25, 0.595, 0.75, 0.6103, 0.75, 0.6103, 1.0, 0.595, 1.0, 0.375, 0.75, 0.595, 0.75, 0.595, 1.0, 0.375, 1.0, 0.375, 0.2264, 0.595, 0.2264, 0.595, 0.25, 0.375, 0.25, 0.375, 0.25, 0.595, 0.25, 0.595, 0.5, 0.375, 0.5, 0.3914, 0.7336, 0.5825, 0.7336, 0.595, 0.75, 0.375, 0.75, 0.3914, 0.5164, 0.5825, 0.5164, 0.5825, 0.5164, 0.3914, 0.5164, 0.3914, 0.5164, 0.5825, 0.5164, 0.5825, 0.5164, 0.3914, 0.5164, 0.375, 0.08228, 0.595, 0.08228, 0.595, 0.1679, 0.375, 0.1679, 0.375, 0.1679, 0.595, 0.1679, 0.595, 0.2264, 0.375, 0.2264, 0.375, 0.02389, 0.595, 0.02389, 0.595, 0.08228, 0.375, 0.08228, 0.375, 0.0, 0.595, 0.0, 0.595, 0.02389, 0.375, 0.02389, 0.5959, 0.7336, 0.5825, 0.7336, 0.5825, 0.7336, 0.5959, 0.7336, 0.5959, 0.7336, 0.5825, 0.7336, 0.5825, 0.7336, 0.5959, 0.7336, 0.5959, 0.5164, 0.5825, 0.5164, 0.595, 0.5, 0.6103, 0.5])
me_cube_005.materials.append(mat_material_012)
me_cube_005.use_mirror_y = True
me_cube_005.use_mirror_vertex_groups = False
me_cube_005.update()
me_cube_018 = bpy.data.meshes.new('Cube.018')
me_cube_018.from_pydata([(0.9556, 0.8689, 0.8689), (0.9556, 0.8689, -0.8689), (0.9556, -0.8689, 0.8689), (0.9556, -0.8689, -0.8689), (0.9556, 0.2982, -0.8689), (0.9556, 0.2982, 0.8689), (0.9556, 0.7049, -0.8689), (0.9556, 0.7049, 0.8689), (0.9556, -0.297, -0.8689), (0.9556, -0.297, 0.8689), (0.9556, -0.7029, -0.8689), (0.9556, -0.7029, 0.8689), (0.9556, -0.8689, 0.7671), (0.9556, 0.8689, 0.7671), (0.9556, 0.2982, 0.7671), (0.9556, 0.7049, 0.7671), (0.9556, -0.297, 0.7671), (0.9556, -0.7029, 0.7671), (0.9556, -0.8689, 0.6604), (0.9556, 0.8689, 0.6604), (0.9556, 0.2982, 0.6604), (0.9556, 0.7049, 0.6604), (0.9556, -0.297, 0.6604), (0.9556, -0.7029, 0.6604)], [], [(15, 13, 0, 7), (16, 14, 5, 9), (14, 15, 7, 5), (17, 16, 9, 11), (12, 17, 11, 2), (18, 23, 17, 12), (22, 20, 14, 16), (21, 19, 13, 15), (6, 1, 19, 21), (8, 4, 20, 22), (4, 6, 21, 20), (10, 8, 22, 23), (3, 10, 23, 18)])
_uv = me_cube_018.uv_layers.new(name='UVMap')
_uv.uv.foreach_set('vector', [0.5959, 0.5369, 0.5959, 0.5164, 0.6086, 0.5164, 0.6086, 0.5369, 0.5959, 0.6621, 0.5959, 0.5877, 0.6086, 0.5877, 0.6086, 0.6621, 0.5959, 0.5877, 0.5959, 0.5369, 0.6086, 0.5369, 0.6086, 0.5877, 0.5959, 0.7129, 0.5959, 0.6621, 0.6086, 0.6621, 0.6086, 0.7129, 0.5959, 0.7336, 0.5959, 0.7129, 0.6086, 0.7129, 0.6086, 0.7336, 0.5825, 0.7336, 0.5825, 0.7129, 0.5959, 0.7129, 0.5959, 0.7336, 0.5825, 0.6621, 0.5825, 0.5877, 0.5959, 0.5877, 0.5959, 0.6621, 0.5825, 0.5369, 0.5825, 0.5164, 0.5959, 0.5164, 0.5959, 0.5369, 0.3914, 0.5369, 0.3914, 0.5164, 0.5825, 0.5164, 0.5825, 0.5369, 0.3914, 0.6621, 0.3914, 0.5877, 0.5825, 0.5877, 0.5825, 0.6621, 0.3914, 0.5877, 0.3914, 0.5369, 0.5825, 0.5369, 0.5825, 0.5877, 0.3914, 0.7129, 0.3914, 0.6621, 0.5825, 0.6621, 0.5825, 0.7129, 0.3914, 0.7336, 0.3914, 0.7129, 0.5825, 0.7129, 0.5825, 0.7336])
me_cube_018.materials.append(mat_material_012)
me_cube_018.use_mirror_y = True
me_cube_018.use_mirror_vertex_groups = False
me_cube_018.update()
me_cube_019 = bpy.data.meshes.new('Cube.019')
me_cube_019.from_pydata([(0.9057, -0.7, 0.7143), (0.9057, -0.3, 0.7143), (0.9556, -0.7, 0.7677), (0.9556, -0.7, 0.6609), (0.9556, -0.3, 0.7677), (0.9556, -0.3, 0.6609), (0.9556, -0.3, 0.7143), (0.9556, -0.7, 0.7143)], [], [(2, 0, 1, 4), (1, 5, 6, 4), (0, 2, 7, 3), (5, 1, 0, 3)])
_uv = me_cube_019.uv_layers.new(name='UVMap')
_uv.uv.foreach_set('vector', [0.5072, 0.0, 0.375, 0.0, 0.375, 0.25, 0.5072, 0.25, 0.375, 0.25, 0.375, 0.3822, 0.4411, 0.3161, 0.5072, 0.25, 0.375, 1.0, 0.5072, 1.0, 0.4411, 0.9339, 0.375, 0.8678, 0.2572, 0.5, 0.125, 0.5, 0.125, 0.75, 0.2572, 0.75])
me_cube_019.materials.append(mat_material_012)
me_cube_019.use_mirror_y = True
me_cube_019.use_mirror_vertex_groups = False
me_cube_019.update()
me_cube_020 = bpy.data.meshes.new('Cube.020')
me_cube_020.from_pydata([(0.9057, 0.3, 0.7143), (0.9057, 0.7, 0.7143), (0.9556, 0.3, 0.7677), (0.9556, 0.3, 0.6609), (0.9556, 0.7, 0.6609), (0.9556, 0.7, 0.7677), (0.9556, 0.7, 0.7143)], [], [(2, 0, 1, 5), (1, 4, 6, 5), (0, 2, 3), (4, 1, 0, 3)])
_uv = me_cube_020.uv_layers.new(name='UVMap')
_uv.uv.foreach_set('vector', [0.5072, 0.0, 0.375, 0.0, 0.375, 0.25, 0.5072, 0.25, 0.375, 0.25, 0.375, 0.3822, 0.4411, 0.3161, 0.5072, 0.25, 0.375, 1.0, 0.5072, 1.0, 0.375, 0.8678, 0.2572, 0.5, 0.125, 0.5, 0.125, 0.75, 0.2572, 0.75])
me_cube_020.materials.append(mat_material_012)
me_cube_020.use_mirror_y = True
me_cube_020.use_mirror_vertex_groups = False
me_cube_020.update()

# ---- objects
ob_cube_002 = bpy.data.objects.new('Cube.002', me_cube_002)
ob_cube_003 = bpy.data.objects.new('Cube.003', me_cube_013)
ob_tirroire_gauche_002 = bpy.data.objects.new('tirroire gauche.002', me_cube_001)
ob_mur_de_fin = bpy.data.objects.new('mur de fin', me_cube_014)
ob_planche = bpy.data.objects.new('planche', me_cube_003)
ob_support = bpy.data.objects.new('support', me_cube_008)
ob_caisse = bpy.data.objects.new('caisse', me_cube)
ob_poigne1 = bpy.data.objects.new('poigne1', me_cube_015)
ob_porte1 = bpy.data.objects.new('porte1', me_cube_012)
ob_poigne2 = bpy.data.objects.new('poigne2', me_cube_017)
ob_porte2 = bpy.data.objects.new('porte2', me_cube_011)
ob_poigne3 = bpy.data.objects.new('poigne3', me_cube_016)
ob_porte3 = bpy.data.objects.new('porte3', me_cube_010)
ob_caisse_001 = bpy.data.objects.new('caisse.001', me_cube_005)
ob_porte = bpy.data.objects.new('porte', me_cube_018)
ob_poigne_gauche = bpy.data.objects.new('poigne gauche', me_cube_019)
ob_poigne_droite = bpy.data.objects.new('poigne droite', me_cube_020)
ob_camera = bpy.data.objects.new('Camera', cam_camera)
ob_light = bpy.data.objects.new('Light', light_light)

# ---- transforms, parenting, visibility, modifiers, constraints
ob_cube_002.location = (0.0, 11.93, 1.5)
ob_cube_002.scale = (1.5, 1.0, 1.4)
ob_cube_002.lock_rotations_4d = False
ob_cube_002.empty_display_type = 'ARROWS'
ob_cube_002.lineart.crease_threshold = 0.0
ob_cube_003.location = (4.255, -3.0, 0.48)
ob_cube_003.scale = (0.08, 0.68, 0.08)
ob_tirroire_gauche_002.location = (0.1923, -8.539, 1.362)
ob_tirroire_gauche_002.scale = (1.5, 1.0, 1.4)
ob_mur_de_fin.location = (-1.6, -3.0, 1.5)
ob_mur_de_fin.scale = (0.1, 1.0, 1.4)
ob_mur_de_fin.lock_rotations_4d = False
ob_mur_de_fin.empty_display_type = 'ARROWS'
ob_mur_de_fin.lineart.crease_threshold = 0.0
ob_planche.location = (0.0, 0.0, 3.0)
ob_planche.scale = (1.5, 4.0, 0.1)
ob_planche.lock_rotations_4d = False
ob_planche.empty_display_type = 'ARROWS'
ob_planche.lineart.crease_threshold = 0.0
ob_support.location = (-1.6, -3.9, 6.0)
ob_support.rotation_euler = (1.571, 0.0, 0.0)
ob_support.scale = (0.1, 3.0, 0.1)
ob_support.lock_rotations_4d = False
ob_support.empty_display_type = 'ARROWS'
ob_support.lineart.crease_threshold = 0.0
ob_caisse.location = (0.0, -3.0, 1.5)
ob_caisse.scale = (1.5, 1.0, 1.4)
ob_poigne1.location = (1.521, -3.0, 2.6)
ob_poigne1.scale = (0.05, 0.7, 0.1)
ob_porte1.location = (0.0, -3.0, 1.5)
ob_porte1.scale = (1.5, 1.0, 1.4)
ob_poigne2.location = (1.575, -3.0, 2.1)
ob_poigne2.scale = (0.05, 0.7, 0.1)
ob_porte2.location = (0.0, -3.0, 1.5)
ob_porte2.scale = (1.5, 1.0, 1.4)
ob_poigne3.location = (1.614, -3.0, 1.7)
ob_poigne3.scale = (0.05, 0.7, 0.1)
ob_porte3.location = (0.0, -3.0, 1.5)
ob_porte3.scale = (1.5, 1.0, 1.4)
ob_caisse_001.location = (0.0, 3.0, 1.5)
ob_caisse_001.scale = (1.5, 1.0, 1.4)
ob_caisse_001.lock_rotations_4d = False
ob_caisse_001.empty_display_type = 'ARROWS'
ob_caisse_001.lineart.crease_threshold = 0.0
ob_caisse_001.use_mesh_mirror_y = True
ob_porte.location = (0.0, 3.0, 1.5)
ob_porte.scale = (1.5, 1.0, 1.4)
ob_porte.lock_rotations_4d = False
ob_porte.empty_display_type = 'ARROWS'
ob_porte.lineart.crease_threshold = 0.0
ob_porte.use_mesh_mirror_y = True
ob_poigne_gauche.location = (0.0, 3.0, 1.5)
ob_poigne_gauche.scale = (1.5, 1.0, 1.4)
ob_poigne_gauche.lock_rotations_4d = False
ob_poigne_gauche.empty_display_type = 'ARROWS'
ob_poigne_gauche.lineart.crease_threshold = 0.0
ob_poigne_gauche.use_mesh_mirror_y = True
ob_poigne_droite.location = (0.0, 3.0, 1.5)
ob_poigne_droite.scale = (1.5, 1.0, 1.4)
ob_poigne_droite.lock_rotations_4d = False
ob_poigne_droite.empty_display_type = 'ARROWS'
ob_poigne_droite.lineart.crease_threshold = 0.0
ob_poigne_droite.use_mesh_mirror_y = True
ob_camera.location = (28.81, -0.7843, 10.97)
ob_camera.rotation_euler = (1.323, 2.215e-06, 1.55)
ob_camera.lock_rotations_4d = False
ob_camera.empty_display_type = 'ARROWS'
ob_camera.color = (0.0, 0.0, 0.0, 0.0)
ob_camera.display_type = 'WIRE'
ob_camera.lineart.crease_threshold = 0.0
ob_light.location = (10.0, 0.0, 10.0)
ob_light.rotation_euler = (0.6503, 0.05522, 1.866)
ob_light.lock_rotations_4d = False
ob_light.empty_display_type = 'ARROWS'
ob_light.color = (0.0, 0.0, 0.0, 0.0)
ob_light.lineart.crease_threshold = 0.0

# ---- collection membership
col_prefab.objects.link(ob_cube_002)
col_prefab.objects.link(ob_cube_003)
col_prefab.objects.link(ob_tirroire_gauche_002)
col_etabli.objects.link(ob_mur_de_fin)
col_etabli.objects.link(ob_planche)
col_etabli.objects.link(ob_support)
col_armoire_gauche.objects.link(ob_caisse)
col_tiroire1.objects.link(ob_poigne1)
col_tiroire1.objects.link(ob_porte1)
col_tiroire2.objects.link(ob_poigne2)
col_tiroire2.objects.link(ob_porte2)
col_tiroire3.objects.link(ob_poigne3)
col_tiroire3.objects.link(ob_porte3)
col_armoire_droite.objects.link(ob_caisse_001)
col_armoire_droite.objects.link(ob_porte)
col_armoire_droite.objects.link(ob_poigne_gauche)
col_armoire_droite.objects.link(ob_poigne_droite)
col_environement.objects.link(ob_camera)
col_environement.objects.link(ob_light)
def _layer_coll(name, lc=None):
    lc = lc or bpy.context.view_layer.layer_collection
    for c in lc.children:
        if c.name == name: return c
        r = _layer_coll(name, c)
        if r: return r
_layer_coll('prefab').exclude = True

# ---- scene / render settings (as saved in the file)
scene.camera = ob_camera
scene.frame_start = 1; scene.frame_end = 250; scene.frame_set(67)
scene.render.engine = 'BLENDER_EEVEE_NEXT'
bpy.context.view_layer.update()
